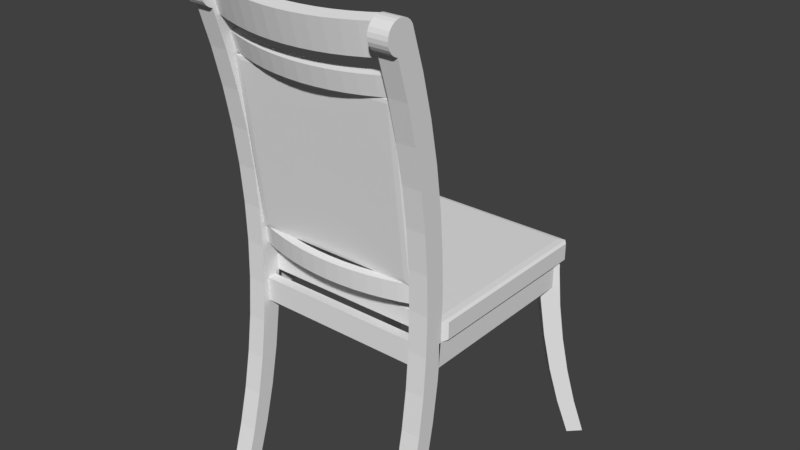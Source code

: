 # Source: chair_chair_03.blend  (saved by Blender 2.79.0; exported with 4.5.12 LTS)
import bpy
from mathutils import Matrix  # noqa: F401  (used for matrix-valued properties, if any)

bpy.ops.wm.read_factory_settings(use_empty=True)
scene = bpy.context.scene
scene.name = 'Scene'

# ---- collections
col_collection_1 = bpy.data.collections.new('Collection 1'); scene.collection.children.link(col_collection_1)

# ---- world
world_world = bpy.data.worlds.new('World'); scene.world = world_world
world_world.color = (0.05088, 0.05088, 0.05088)
world_world.use_sun_shadow = False
world_world.sun_shadow_jitter_overblur = 0.0
world_world.cycles.sampling_method = 'MANUAL'

# ---- meshes
me_chair_03 = bpy.data.meshes.new('chair_03')
me_chair_03.from_pydata([(0.1488, 0.1822, -0.07575), (-0.1488, 0.1669, -0.07575), (0.1488, 0.1669, -0.07575), (-0.1488, 0.1822, -0.07575), (-0.1488, 0.1822, -0.1139), (0.1488, 0.1822, -0.1139), (0.1488, 0.1669, -0.1139), (-0.1488, 0.1669, -0.1139), (0.1488, 0.1822, -0.07575), (0.1488, 0.1669, -0.07575), (-0.1488, 0.1822, -0.07575), (0.1488, 0.1822, -0.1139), (-0.1488, 0.1822, -0.1139), (0.1488, 0.1669, -0.1139), (-0.1488, 0.1669, -0.07575), (-0.1488, 0.1669, -0.1139), (-0.1753, 0.2111, -0.3888), (-0.1829, 0.1756, -0.3268), (-0.1969, 0.1895, -0.3888), (-0.1613, 0.1972, -0.3268), (-0.1935, 0.2293, -0.3888), (-0.1808, 0.2166, -0.3294), (-0.2151, 0.2077, -0.3888), (-0.2024, 0.195, -0.3294), (-0.1919, 0.1846, -0.269), (-0.1715, 0.1641, -0.2638), (-0.1499, 0.1857, -0.2638), (-0.1703, 0.2061, -0.269), (-0.1622, 0.198, -0.208), (-0.1838, 0.1764, -0.208), (-0.1625, 0.1552, -0.2), (-0.141, 0.1768, -0.2), (-0.1564, 0.1922, -0.1465), (-0.1779, 0.1706, -0.1465), (-0.1561, 0.1488, -0.1356), (-0.1346, 0.1704, -0.1356), (-0.1528, 0.1886, -0.08458), (-0.1744, 0.1671, -0.08458), (-0.1526, 0.1452, -0.07575), (-0.131, 0.1668, -0.07575), (-0.1527, 0.1885, -0.07575), (-0.1743, 0.1669, -0.07575), (-0.1622, 0.198, -0.208), (-0.1564, 0.1922, -0.1465), (-0.1703, 0.2061, -0.269), (-0.1808, 0.2166, -0.3294), (-0.1935, 0.2293, -0.3888), (-0.1753, 0.2111, -0.3888), (-0.2151, 0.2077, -0.3888), (-0.2024, 0.195, -0.3294), (-0.1969, 0.1895, -0.3888), (-0.1829, 0.1756, -0.3268), (-0.1715, 0.1641, -0.2638), (-0.1625, 0.1552, -0.2), (-0.1561, 0.1488, -0.1356), (-0.1526, 0.1452, -0.07575), (-0.1743, 0.1669, -0.07575), (-0.1744, 0.1671, -0.08458), (-0.1779, 0.1706, -0.1465), (-0.1838, 0.1764, -0.208), (-0.1919, 0.1846, -0.269), (-0.1527, 0.1885, -0.07575), (-0.1528, 0.1886, -0.08458), (-0.131, 0.1668, -0.07575), (-0.1346, 0.1704, -0.1356), (-0.141, 0.1768, -0.2), (-0.1499, 0.1857, -0.2638), (-0.1613, 0.1972, -0.3268), (-0.1679, 0.1662, -0.114), (-0.1526, 0.1662, -0.07575), (-0.1526, 0.1662, -0.114), (-0.1679, 0.1662, -0.07575), (-0.1679, -0.12, -0.07575), (-0.1679, -0.12, -0.114), (-0.1526, -0.12, -0.114), (-0.1526, -0.12, -0.07575), (-0.1526, -0.12, -0.07575), (-0.1526, 0.1662, -0.07575), (-0.1679, -0.12, -0.07575), (-0.1679, -0.12, -0.114), (-0.1526, -0.12, -0.114), (-0.1526, 0.1662, -0.114), (-0.1679, 0.1662, -0.07575), (-0.1679, 0.1662, -0.114), (0.1679, -0.2154, 0.3821), (0.1374, -0.2191, 0.3774), (0.1679, -0.2191, 0.3774), (0.1374, -0.2154, 0.3821), (0.1679, -0.2107, 0.3857), (0.1374, -0.2107, 0.3857), (0.1679, -0.2051, 0.388), (0.1374, -0.2051, 0.388), (0.1679, -0.1992, 0.3888), (0.1374, -0.1992, 0.3888), (0.1679, -0.1933, 0.388), (0.1374, -0.1933, 0.388), (0.1679, -0.1878, 0.3857), (0.1374, -0.1878, 0.3857), (0.1679, -0.183, 0.3821), (0.1374, -0.183, 0.3821), (0.1374, -0.1794, 0.3774), (0.1679, -0.1794, 0.3774), (0.1679, -0.2213, 0.3718), (0.1679, -0.2221, 0.3659), (0.1679, -0.2213, 0.36), (0.1679, -0.2191, 0.3545), (0.1679, -0.2154, 0.3497), (0.1679, -0.2107, 0.3461), (0.1679, -0.2051, 0.3438), (0.1679, -0.1597, 0.3154), (0.1679, -0.1872, 0.2844), (0.1679, -0.1435, 0.2524), (0.1679, -0.1724, 0.224), (0.1679, -0.1309, 0.1885), (0.1679, -0.1609, 0.163), (0.1679, -0.1218, 0.1241), (0.1679, -0.1526, 0.1015), (0.1679, -0.1164, 0.0593), (0.1679, -0.1477, 0.03957), (0.1679, -0.1145, -0.00572), (0.1679, -0.146, -0.0225), (0.1679, -0.1164, -0.07075), (0.1679, -0.1477, -0.08458), (0.1679, -0.1218, -0.1356), (0.1679, -0.1526, -0.1465), (0.1679, -0.1309, -0.2), (0.1679, -0.1609, -0.208), (0.1679, -0.1435, -0.2638), (0.1679, -0.1724, -0.269), (0.1679, -0.1597, -0.3268), (0.1679, -0.1872, -0.3294), (0.1679, -0.2051, -0.3888), (0.1679, -0.1794, -0.3888), (0.1374, -0.2051, -0.3888), (0.1374, -0.1794, -0.3888), (0.1374, -0.1597, -0.3268), (0.1374, -0.1872, -0.3294), (0.1374, -0.1724, -0.269), (0.1374, -0.1609, -0.208), (0.1374, -0.1526, -0.1465), (0.1374, -0.1477, -0.08458), (0.1374, -0.146, -0.0225), (0.1374, -0.1477, 0.03957), (0.1374, -0.1526, 0.1015), (0.1374, -0.1609, 0.163), (0.1374, -0.1724, 0.224), (0.1374, -0.1872, 0.2844), (0.1374, -0.2051, 0.3438), (0.1374, -0.2107, 0.3461), (0.1374, -0.2154, 0.3497), (0.1374, -0.2191, 0.3545), (0.1374, -0.2213, 0.36), (0.1374, -0.2221, 0.3659), (0.1374, -0.2213, 0.3718), (0.1374, -0.1597, 0.3154), (0.1374, -0.1435, 0.2524), (0.1374, -0.1309, 0.1885), (0.1374, -0.1218, 0.1241), (0.1374, -0.1164, 0.0593), (0.1374, -0.1145, -0.00572), (0.1374, -0.1164, -0.07075), (0.1374, -0.1218, -0.1356), (0.1374, -0.1309, -0.2), (0.1374, -0.1435, -0.2638), (0.1374, -0.1609, -0.208), (0.1374, -0.1526, -0.1465), (0.1374, -0.1724, -0.269), (0.1374, -0.1872, -0.3294), (0.1374, -0.2051, -0.3888), (0.1374, -0.1794, -0.3888), (0.1679, -0.2051, -0.3888), (0.1679, -0.1872, -0.3294), (0.1679, -0.1794, -0.3888), (0.1679, -0.1597, -0.3268), (0.1679, -0.1435, -0.2638), (0.1679, -0.1309, -0.2), (0.1679, -0.1218, -0.1356), (0.1679, -0.1164, -0.07075), (0.1679, -0.1145, -0.00572), (0.1679, -0.1164, 0.0593), (0.1679, -0.1218, 0.1241), (0.1679, -0.1309, 0.1885), (0.1679, -0.1435, 0.2524), (0.1679, -0.1597, 0.3154), (0.1679, -0.1794, 0.3774), (0.1374, -0.1794, 0.3774), (0.1374, -0.183, 0.3821), (0.1374, -0.1597, 0.3154), (0.1374, -0.1435, 0.2524), (0.1374, -0.1309, 0.1885), (0.1374, -0.1218, 0.1241), (0.1374, -0.1164, 0.0593), (0.1374, -0.1145, -0.00572), (0.1374, -0.1164, -0.07075), (0.1374, -0.1218, -0.1356), (0.1374, -0.1309, -0.2), (0.1374, -0.1435, -0.2638), (0.1374, -0.1597, -0.3268), (0.1374, -0.1878, 0.3857), (0.1374, -0.1933, 0.388), (0.1374, -0.1992, 0.3888), (0.1374, -0.2051, 0.388), (0.1374, -0.2107, 0.3857), (0.1374, -0.2154, 0.3821), (0.1374, -0.2191, 0.3774), (0.1374, -0.2213, 0.3718), (0.1374, -0.2221, 0.3659), (0.1374, -0.2213, 0.36), (0.1374, -0.2191, 0.3545), (0.1374, -0.2154, 0.3497), (0.1374, -0.2107, 0.3461), (0.1374, -0.2051, 0.3438), (0.1374, -0.1872, 0.2844), (0.1374, -0.1724, 0.224), (0.1374, -0.1609, 0.163), (0.1374, -0.1526, 0.1015), (0.1374, -0.1477, 0.03957), (0.1374, -0.146, -0.0225), (0.1374, -0.1477, -0.08458), (0.1679, -0.2051, 0.3438), (0.1679, -0.2107, 0.3461), (0.1679, -0.2154, 0.3497), (0.1679, -0.2191, 0.3545), (0.1679, -0.2213, 0.36), (0.1679, -0.2221, 0.3659), (0.1679, -0.2213, 0.3718), (0.1679, -0.2191, 0.3774), (0.1679, -0.2154, 0.3821), (0.1679, -0.2107, 0.3857), (0.1679, -0.2051, 0.388), (0.1679, -0.1992, 0.3888), (0.1679, -0.1933, 0.388), (0.1679, -0.1878, 0.3857), (0.1679, -0.183, 0.3821), (0.1679, -0.1872, 0.2844), (0.1679, -0.1724, 0.224), (0.1679, -0.1609, 0.163), (0.1679, -0.1526, 0.1015), (0.1679, -0.1477, 0.03957), (0.1679, -0.146, -0.0225), (0.1679, -0.1477, -0.08458), (0.1679, -0.1526, -0.1465), (0.1679, -0.1609, -0.208), (0.1679, -0.1724, -0.269), (-0.1374, -0.2154, 0.3821), (-0.1679, -0.2191, 0.3774), (-0.1374, -0.2191, 0.3774), (-0.1679, -0.2154, 0.3821), (-0.1374, -0.2107, 0.3857), (-0.1679, -0.2107, 0.3857), (-0.1374, -0.2051, 0.388), (-0.1679, -0.2051, 0.388), (-0.1374, -0.1992, 0.3888), (-0.1679, -0.1992, 0.3888), (-0.1374, -0.1933, 0.388), (-0.1679, -0.1933, 0.388), (-0.1374, -0.1878, 0.3857), (-0.1679, -0.1878, 0.3857), (-0.1374, -0.183, 0.3821), (-0.1679, -0.183, 0.3821), (-0.1679, -0.1794, 0.3774), (-0.1374, -0.1794, 0.3774), (-0.1374, -0.2213, 0.3718), (-0.1374, -0.2221, 0.3659), (-0.1374, -0.2213, 0.36), (-0.1374, -0.2191, 0.3545), (-0.1374, -0.2154, 0.3497), (-0.1374, -0.2107, 0.3461), (-0.1374, -0.2051, 0.3438), (-0.1374, -0.1597, 0.3154), (-0.1374, -0.1872, 0.2844), (-0.1374, -0.1435, 0.2524), (-0.1374, -0.1724, 0.224), (-0.1374, -0.1309, 0.1885), (-0.1374, -0.1609, 0.163), (-0.1374, -0.1218, 0.1241), (-0.1374, -0.1526, 0.1015), (-0.1374, -0.1164, 0.0593), (-0.1374, -0.1477, 0.03957), (-0.1374, -0.1145, -0.00572), (-0.1374, -0.146, -0.0225), (-0.1374, -0.1164, -0.07075), (-0.1374, -0.1477, -0.08458), (-0.1374, -0.1218, -0.1356), (-0.1374, -0.1526, -0.1465), (-0.1374, -0.1309, -0.2), (-0.1374, -0.1609, -0.208), (-0.1374, -0.1435, -0.2638), (-0.1374, -0.1724, -0.269), (-0.1374, -0.1597, -0.3268), (-0.1374, -0.1872, -0.3294), (-0.1374, -0.2051, -0.3888), (-0.1374, -0.1794, -0.3888), (-0.1679, -0.2051, -0.3888), (-0.1679, -0.1794, -0.3888), (-0.1679, -0.1597, -0.3268), (-0.1679, -0.1872, -0.3294), (-0.1679, -0.1724, -0.269), (-0.1679, -0.1609, -0.208), (-0.1679, -0.1526, -0.1465), (-0.1679, -0.1477, -0.08458), (-0.1679, -0.146, -0.0225), (-0.1679, -0.1477, 0.03957), (-0.1679, -0.1526, 0.1015), (-0.1679, -0.1609, 0.163), (-0.1679, -0.1724, 0.224), (-0.1679, -0.1872, 0.2844), (-0.1679, -0.2051, 0.3438), (-0.1679, -0.2107, 0.3461), (-0.1679, -0.2154, 0.3497), (-0.1679, -0.2191, 0.3545), (-0.1679, -0.2213, 0.36), (-0.1679, -0.2221, 0.3659), (-0.1679, -0.2213, 0.3718), (-0.1679, -0.1597, 0.3154), (-0.1679, -0.1435, 0.2524), (-0.1679, -0.1309, 0.1885), (-0.1679, -0.1218, 0.1241), (-0.1679, -0.1164, 0.0593), (-0.1679, -0.1145, -0.00572), (-0.1679, -0.1164, -0.07075), (-0.1679, -0.1218, -0.1356), (-0.1679, -0.1309, -0.2), (-0.1679, -0.1435, -0.2638), (-0.1679, -0.1609, -0.208), (-0.1679, -0.1526, -0.1465), (-0.1679, -0.1724, -0.269), (-0.1679, -0.1872, -0.3294), (-0.1679, -0.2051, -0.3888), (-0.1679, -0.1794, -0.3888), (-0.1374, -0.2051, -0.3888), (-0.1374, -0.1872, -0.3294), (-0.1374, -0.1794, -0.3888), (-0.1374, -0.1597, -0.3268), (-0.1374, -0.1435, -0.2638), (-0.1374, -0.1309, -0.2), (-0.1374, -0.1218, -0.1356), (-0.1374, -0.1164, -0.07075), (-0.1374, -0.1145, -0.00572), (-0.1374, -0.1164, 0.0593), (-0.1374, -0.1218, 0.1241), (-0.1374, -0.1309, 0.1885), (-0.1374, -0.1435, 0.2524), (-0.1374, -0.1597, 0.3154), (-0.1374, -0.1794, 0.3774), (-0.1679, -0.1794, 0.3774), (-0.1679, -0.183, 0.3821), (-0.1679, -0.1597, 0.3154), (-0.1679, -0.1435, 0.2524), (-0.1679, -0.1309, 0.1885), (-0.1679, -0.1218, 0.1241), (-0.1679, -0.1164, 0.0593), (-0.1679, -0.1145, -0.00572), (-0.1679, -0.1164, -0.07075), (-0.1679, -0.1218, -0.1356), (-0.1679, -0.1309, -0.2), (-0.1679, -0.1435, -0.2638), (-0.1679, -0.1597, -0.3268), (-0.1679, -0.1878, 0.3857), (-0.1679, -0.1933, 0.388), (-0.1679, -0.1992, 0.3888), (-0.1679, -0.2051, 0.388), (-0.1679, -0.2107, 0.3857), (-0.1679, -0.2154, 0.3821), (-0.1679, -0.2191, 0.3774), (-0.1679, -0.2213, 0.3718), (-0.1679, -0.2221, 0.3659), (-0.1679, -0.2213, 0.36), (-0.1679, -0.2191, 0.3545), (-0.1679, -0.2154, 0.3497), (-0.1679, -0.2107, 0.3461), (-0.1679, -0.2051, 0.3438), (-0.1679, -0.1872, 0.2844), (-0.1679, -0.1724, 0.224), (-0.1679, -0.1609, 0.163), (-0.1679, -0.1526, 0.1015), (-0.1679, -0.1477, 0.03957), (-0.1679, -0.146, -0.0225), (-0.1679, -0.1477, -0.08458), (-0.1374, -0.2051, 0.3438), (-0.1374, -0.2107, 0.3461), (-0.1374, -0.2154, 0.3497), (-0.1374, -0.2191, 0.3545), (-0.1374, -0.2213, 0.36), (-0.1374, -0.2221, 0.3659), (-0.1374, -0.2213, 0.3718), (-0.1374, -0.2191, 0.3774), (-0.1374, -0.2154, 0.3821), (-0.1374, -0.2107, 0.3857), (-0.1374, -0.2051, 0.388), (-0.1374, -0.1992, 0.3888), (-0.1374, -0.1933, 0.388), (-0.1374, -0.1878, 0.3857), (-0.1374, -0.183, 0.3821), (-0.1374, -0.1872, 0.2844), (-0.1374, -0.1724, 0.224), (-0.1374, -0.1609, 0.163), (-0.1374, -0.1526, 0.1015), (-0.1374, -0.1477, 0.03957), (-0.1374, -0.146, -0.0225), (-0.1374, -0.1477, -0.08458), (-0.1374, -0.1526, -0.1465), (-0.1374, -0.1609, -0.208), (-0.1374, -0.1724, -0.269), (-0.0233, -0.144, -0.02052), (0.0, -0.1469, 0.00987), (0.0, -0.1446, -0.02057), (-0.0233, -0.1463, 0.00992), (-0.04654, -0.1421, -0.02038), (-0.04654, -0.1444, 0.01006), (-0.06963, -0.1389, -0.02014), (-0.06963, -0.1412, 0.0103), (-0.09251, -0.1344, -0.0198), (-0.09251, -0.1367, 0.01064), (-0.1151, -0.1287, -0.01937), (-0.1151, -0.131, 0.01106), (-0.1374, -0.1218, -0.01885), (-0.1374, -0.1241, 0.01159), (-0.1374, -0.1347, -0.01982), (-0.1374, -0.1369, 0.01062), (-0.1151, -0.1416, -0.02034), (-0.1151, -0.1439, 0.0101), (-0.09251, -0.1473, -0.02077), (-0.09251, -0.1496, 0.00967), (-0.06963, -0.1517, -0.0211), (-0.06963, -0.154, 0.00934), (-0.04654, -0.1549, -0.02134), (-0.04654, -0.1572, 0.0091), (-0.0233, -0.1568, -0.02149), (-0.0233, -0.1591, 0.00895), (0.0, -0.1575, -0.02154), (0.0, -0.1598, 0.0089), (0.0233, -0.1568, -0.02149), (0.0233, -0.1591, 0.00895), (0.04654, -0.1549, -0.02134), (0.04654, -0.1572, 0.0091), (0.06963, -0.1517, -0.0211), (0.06963, -0.154, 0.00934), (0.09251, -0.1473, -0.02077), (0.09251, -0.1496, 0.00967), (0.1151, -0.1416, -0.02034), (0.1151, -0.1439, 0.0101), (0.1374, -0.1347, -0.01982), (0.1374, -0.1369, 0.01062), (0.1374, -0.1241, 0.01159), (0.1374, -0.1218, -0.01885), (0.1151, -0.1287, -0.01937), (0.09251, -0.1344, -0.0198), (0.06963, -0.1389, -0.02014), (0.04654, -0.1421, -0.02038), (0.0233, -0.144, -0.02052), (0.0233, -0.1463, 0.00992), (0.04654, -0.1444, 0.01006), (0.06963, -0.1412, 0.0103), (0.09251, -0.1367, 0.01064), (0.1151, -0.131, 0.01106), (0.0, -0.1446, -0.02057), (-0.0233, -0.144, -0.02052), (0.0233, -0.144, -0.02052), (0.04654, -0.1421, -0.02038), (0.06963, -0.1389, -0.02014), (0.09251, -0.1344, -0.0198), (0.1151, -0.1287, -0.01937), (0.1374, -0.1218, -0.01885), (0.1374, -0.1347, -0.01982), (0.1374, -0.1241, 0.01159), (0.1374, -0.1369, 0.01062), (0.1151, -0.131, 0.01106), (0.09251, -0.1367, 0.01064), (0.06963, -0.1412, 0.0103), (0.04654, -0.1444, 0.01006), (0.0233, -0.1463, 0.00992), (0.0, -0.1469, 0.00987), (-0.0233, -0.1463, 0.00992), (-0.04654, -0.1444, 0.01006), (-0.06963, -0.1412, 0.0103), (-0.09251, -0.1367, 0.01064), (-0.1151, -0.131, 0.01106), (-0.1374, -0.1241, 0.01159), (-0.1374, -0.1369, 0.01062), (-0.1374, -0.1218, -0.01885), (-0.1374, -0.1347, -0.01982), (-0.1151, -0.1287, -0.01937), (-0.09251, -0.1344, -0.0198), (-0.06963, -0.1389, -0.02014), (-0.04654, -0.1421, -0.02038), (-0.1151, -0.1416, -0.02034), (-0.09251, -0.1473, -0.02077), (-0.06963, -0.1517, -0.0211), (-0.04654, -0.1549, -0.02134), (-0.0233, -0.1568, -0.02149), (0.0, -0.1575, -0.02154), (0.0233, -0.1568, -0.02149), (0.04654, -0.1549, -0.02134), (0.06963, -0.1517, -0.0211), (0.09251, -0.1473, -0.02077), (0.1151, -0.1416, -0.02034), (0.1151, -0.1439, 0.0101), (0.09251, -0.1496, 0.00967), (0.06963, -0.154, 0.00934), (0.04654, -0.1572, 0.0091), (0.0233, -0.1591, 0.00895), (0.0, -0.1598, 0.0089), (-0.0233, -0.1591, 0.00895), (-0.04654, -0.1572, 0.0091), (-0.06963, -0.154, 0.00934), (-0.09251, -0.1496, 0.00967), (-0.1151, -0.1439, 0.0101), (-0.0233, -0.1793, 0.2763), (0.0, -0.1878, 0.3057), (0.0, -0.1799, 0.2762), (-0.0233, -0.1872, 0.3058), (-0.04654, -0.1774, 0.2768), (-0.04654, -0.1853, 0.3063), (-0.06963, -0.1743, 0.2777), (-0.06963, -0.1822, 0.3072), (-0.09251, -0.17, 0.2788), (-0.09251, -0.1779, 0.3083), (-0.1151, -0.1645, 0.2803), (-0.1151, -0.1724, 0.3098), (-0.1374, -0.1578, 0.2821), (-0.1374, -0.1657, 0.3116), (-0.1374, -0.1702, 0.2788), (-0.1374, -0.1781, 0.3083), (-0.1151, -0.1769, 0.277), (-0.1151, -0.1849, 0.3065), (-0.09251, -0.1825, 0.2755), (-0.09251, -0.1904, 0.305), (-0.06963, -0.1868, 0.2743), (-0.06963, -0.1947, 0.3038), (-0.04654, -0.1899, 0.2735), (-0.04654, -0.1978, 0.303), (-0.0233, -0.1917, 0.273), (-0.0233, -0.1996, 0.3025), (0.0, -0.1924, 0.2728), (0.0, -0.2002, 0.3023), (0.0233, -0.1917, 0.273), (0.0233, -0.1996, 0.3025), (0.04654, -0.1899, 0.2735), (0.04654, -0.1978, 0.303), (0.06963, -0.1868, 0.2743), (0.06963, -0.1947, 0.3038), (0.09251, -0.1825, 0.2755), (0.09251, -0.1904, 0.305), (0.1151, -0.1769, 0.277), (0.1151, -0.1849, 0.3065), (0.1374, -0.1702, 0.2788), (0.1374, -0.1781, 0.3083), (0.1374, -0.1657, 0.3116), (0.1374, -0.1578, 0.2821), (0.1151, -0.1645, 0.2803), (0.09251, -0.17, 0.2788), (0.06963, -0.1743, 0.2777), (0.04654, -0.1774, 0.2768), (0.0233, -0.1793, 0.2763), (0.0233, -0.1872, 0.3058), (0.04654, -0.1853, 0.3063), (0.06963, -0.1822, 0.3072), (0.09251, -0.1779, 0.3083), (0.1151, -0.1724, 0.3098), (0.0, -0.1799, 0.2762), (-0.0233, -0.1793, 0.2763), (0.0233, -0.1793, 0.2763), (0.04654, -0.1774, 0.2768), (0.06963, -0.1743, 0.2777), (0.09251, -0.17, 0.2788), (0.1151, -0.1645, 0.2803), (0.1374, -0.1578, 0.2821), (0.1374, -0.1702, 0.2788), (0.1374, -0.1657, 0.3116), (0.1374, -0.1781, 0.3083), (0.1151, -0.1724, 0.3098), (0.09251, -0.1779, 0.3083), (0.06963, -0.1822, 0.3072), (0.04654, -0.1853, 0.3063), (0.0233, -0.1872, 0.3058), (0.0, -0.1878, 0.3057), (-0.0233, -0.1872, 0.3058), (-0.04654, -0.1853, 0.3063), (-0.06963, -0.1822, 0.3072), (-0.09251, -0.1779, 0.3083), (-0.1151, -0.1724, 0.3098), (-0.1374, -0.1657, 0.3116), (-0.1374, -0.1781, 0.3083), (-0.1374, -0.1578, 0.2821), (-0.1374, -0.1702, 0.2788), (-0.1151, -0.1645, 0.2803), (-0.09251, -0.17, 0.2788), (-0.06963, -0.1743, 0.2777), (-0.04654, -0.1774, 0.2768), (-0.1151, -0.1769, 0.277), (-0.09251, -0.1825, 0.2755), (-0.06963, -0.1868, 0.2743), (-0.04654, -0.1899, 0.2735), (-0.0233, -0.1917, 0.273), (0.0, -0.1924, 0.2728), (0.0233, -0.1917, 0.273), (0.04654, -0.1899, 0.2735), (0.06963, -0.1868, 0.2743), (0.09251, -0.1825, 0.2755), (0.1151, -0.1769, 0.277), (0.1151, -0.1849, 0.3065), (0.09251, -0.1904, 0.305), (0.06963, -0.1947, 0.3038), (0.04654, -0.1978, 0.303), (0.0233, -0.1996, 0.3025), (0.0, -0.2002, 0.3023), (-0.0233, -0.1996, 0.3025), (-0.04654, -0.1978, 0.303), (-0.06963, -0.1947, 0.3038), (-0.09251, -0.1904, 0.305), (-0.1151, -0.1849, 0.3065), (0.1969, 0.1895, -0.3888), (0.1613, 0.1972, -0.3268), (0.1753, 0.2111, -0.3888), (0.1829, 0.1756, -0.3268), (0.2151, 0.2077, -0.3888), (0.2024, 0.195, -0.3294), (0.1935, 0.2293, -0.3888), (0.1808, 0.2166, -0.3294), (0.1703, 0.2061, -0.269), (0.1499, 0.1857, -0.2638), (0.1715, 0.1641, -0.2638), (0.1919, 0.1846, -0.269), (0.1838, 0.1764, -0.208), (0.1622, 0.198, -0.208), (0.141, 0.1768, -0.2), (0.1625, 0.1552, -0.2), (0.1779, 0.1706, -0.1465), (0.1564, 0.1922, -0.1465), (0.1346, 0.1704, -0.1356), (0.1561, 0.1488, -0.1356), (0.1744, 0.1671, -0.08458), (0.1528, 0.1886, -0.08458), (0.131, 0.1668, -0.07575), (0.1526, 0.1452, -0.07575), (0.1743, 0.1669, -0.07575), (0.1527, 0.1885, -0.07575), (0.1838, 0.1764, -0.208), (0.1779, 0.1706, -0.1465), (0.1919, 0.1846, -0.269), (0.2024, 0.195, -0.3294), (0.2151, 0.2077, -0.3888), (0.1969, 0.1895, -0.3888), (0.1935, 0.2293, -0.3888), (0.1808, 0.2166, -0.3294), (0.1753, 0.2111, -0.3888), (0.1613, 0.1972, -0.3268), (0.1499, 0.1857, -0.2638), (0.141, 0.1768, -0.2), (0.1346, 0.1704, -0.1356), (0.131, 0.1668, -0.07575), (0.1527, 0.1885, -0.07575), (0.1528, 0.1886, -0.08458), (0.1564, 0.1922, -0.1465), (0.1622, 0.198, -0.208), (0.1703, 0.2061, -0.269), (0.1743, 0.1669, -0.07575), (0.1744, 0.1671, -0.08458), (0.1526, 0.1452, -0.07575), (0.1561, 0.1488, -0.1356), (0.1625, 0.1552, -0.2), (0.1715, 0.1641, -0.2638), (0.1829, 0.1756, -0.3268), (0.1526, 0.1662, -0.114), (0.1679, 0.1662, -0.07575), (0.1679, 0.1662, -0.114), (0.1526, 0.1662, -0.07575), (0.1526, -0.12, -0.07575), (0.1526, -0.12, -0.114), (0.1679, -0.12, -0.114), (0.1679, -0.12, -0.07575), (0.1679, -0.12, -0.07575), (0.1679, 0.1662, -0.07575), (0.1526, -0.12, -0.07575), (0.1526, -0.12, -0.114), (0.1679, -0.12, -0.114), (0.1679, 0.1662, -0.114), (0.1526, 0.1662, -0.07575), (0.1526, 0.1662, -0.114), (0.1464, -0.1236, -0.07737), (-0.1513, -0.1389, -0.07737), (0.1464, -0.1389, -0.07737), (-0.1513, -0.1236, -0.07737), (-0.1513, -0.1236, -0.1155), (0.1464, -0.1236, -0.1155), (0.1464, -0.1389, -0.1155), (-0.1513, -0.1389, -0.1155), (0.1464, -0.1236, -0.07737), (0.1464, -0.1389, -0.07737), (-0.1513, -0.1236, -0.07737), (0.1464, -0.1236, -0.1155), (-0.1513, -0.1236, -0.1155), (0.1464, -0.1389, -0.1155), (-0.1513, -0.1389, -0.07737), (-0.1513, -0.1389, -0.1155), (0.1374, -0.2072, 0.3805), (0.0, -0.2102, 0.3797), (0.1151, -0.2139, 0.3787), (0.0233, -0.2095, 0.3799), (0.04654, -0.2077, 0.3804), (0.06963, -0.2046, 0.3812), (0.09251, -0.2003, 0.3824), (0.1151, -0.1947, 0.3839), (0.1374, -0.188, 0.3857), (0.1374, -0.1947, 0.3341), (0.1374, -0.1756, 0.3392), (0.1151, -0.1823, 0.3374), (0.09251, -0.1878, 0.3359), (0.06963, -0.1921, 0.3348), (0.04654, -0.1952, 0.3339), (0.0233, -0.1971, 0.3334), (0.0, -0.1977, 0.3333), (0.1151, -0.2015, 0.3323), (0.09251, -0.207, 0.3308), (0.09251, -0.2194, 0.3773), (-0.1151, -0.2139, 0.3787), (-0.09251, -0.2194, 0.3773), (-0.06963, -0.2237, 0.3761), (0.06963, -0.2237, 0.3761), (-0.04654, -0.2268, 0.3753), (0.04654, -0.2268, 0.3753), (-0.0233, -0.2287, 0.3748), (0.0233, -0.2287, 0.3748), (0.0, -0.2293, 0.3746), (0.0, -0.2168, 0.3281), (-0.0233, -0.2162, 0.3283), (-0.04654, -0.2144, 0.3288), (-0.06963, -0.2113, 0.3296), (-0.09251, -0.207, 0.3308), (-0.1151, -0.2015, 0.3323), (-0.1374, -0.2072, 0.3805), (-0.1374, -0.1947, 0.3341), (-0.1374, -0.1756, 0.3392), (-0.1374, -0.188, 0.3857), (-0.1151, -0.1947, 0.3839), (-0.09251, -0.2003, 0.3824), (-0.06963, -0.2046, 0.3812), (-0.04654, -0.2077, 0.3804), (-0.0233, -0.2095, 0.3799), (-0.0233, -0.1971, 0.3334), (0.06963, -0.2113, 0.3296), (0.04654, -0.2144, 0.3288), (0.0233, -0.2162, 0.3283), (-0.04654, -0.1952, 0.3339), (-0.06963, -0.1921, 0.3348), (-0.09251, -0.1878, 0.3359), (-0.1151, -0.1823, 0.3374), (-0.1151, -0.2015, 0.3323), (-0.1374, -0.1947, 0.3341), (-0.09251, -0.207, 0.3308), (-0.06963, -0.2113, 0.3296), (-0.04654, -0.2144, 0.3288), (-0.0233, -0.2162, 0.3283), (0.0, -0.2168, 0.3281), (0.0233, -0.2162, 0.3283), (0.04654, -0.2144, 0.3288), (0.06963, -0.2113, 0.3296), (0.09251, -0.207, 0.3308), (0.1151, -0.2015, 0.3323), (0.1374, -0.1947, 0.3341), (0.1374, -0.2072, 0.3805), (0.1151, -0.2139, 0.3787), (0.1374, -0.188, 0.3857), (0.1151, -0.1947, 0.3839), (0.1374, -0.1756, 0.3392), (0.1151, -0.1823, 0.3374), (0.09251, -0.1878, 0.3359), (0.06963, -0.1921, 0.3348), (0.04654, -0.1952, 0.3339), (0.0233, -0.1971, 0.3334), (0.0, -0.1977, 0.3333), (-0.0233, -0.1971, 0.3334), (-0.04654, -0.1952, 0.3339), (-0.06963, -0.1921, 0.3348), (-0.09251, -0.1878, 0.3359), (-0.1151, -0.1823, 0.3374), (-0.1374, -0.1756, 0.3392), (-0.1374, -0.188, 0.3857), (-0.1374, -0.2072, 0.3805), (-0.1151, -0.2139, 0.3787), (-0.09251, -0.2194, 0.3773), (-0.06963, -0.2237, 0.3761), (-0.04654, -0.2268, 0.3753), (-0.0233, -0.2287, 0.3748), (0.0, -0.2293, 0.3746), (0.0233, -0.2287, 0.3748), (0.04654, -0.2268, 0.3753), (0.06963, -0.2237, 0.3761), (0.09251, -0.2194, 0.3773), (-0.1151, -0.1947, 0.3839), (-0.09251, -0.2003, 0.3824), (-0.06963, -0.2046, 0.3812), (-0.04654, -0.2077, 0.3804), (-0.0233, -0.2095, 0.3799), (0.0, -0.2102, 0.3797), (0.0233, -0.2095, 0.3799), (0.04654, -0.2077, 0.3804), (0.06963, -0.2046, 0.3812), (0.09251, -0.2003, 0.3824), (-0.1743, -0.108, -0.07236), (-0.1694, 0.1857, -0.07465), (-0.1694, -0.1138, -0.07465), (-0.1743, 0.1799, -0.07236), (-0.1743, -0.108, -0.04524), (-0.1743, 0.1799, -0.04524), (-0.1694, -0.1138, -0.04295), (-0.1694, 0.1857, -0.04295), (-0.1591, -0.108, -0.04185), (-0.1684, -0.1141, -0.04285), (-0.1694, -0.1138, -0.04524), (-0.1591, -0.1166, -0.04524), (-0.1591, -0.1166, -0.07236), (-0.1694, -0.1138, -0.07236), (-0.1684, -0.1141, -0.07475), (-0.1591, -0.1141, -0.07475), (-0.1591, -0.108, -0.07575), (0.0, -0.1141, -0.07475), (0.0, -0.108, -0.07575), (0.0, 0.1799, -0.07575), (-0.1591, 0.1799, -0.07575), (-0.1684, 0.186, -0.07475), (-0.1694, 0.1857, -0.07236), (-0.1591, 0.1885, -0.07236), (-0.1694, 0.1857, -0.04524), (-0.1591, 0.1885, -0.04524), (-0.1684, 0.186, -0.04285), (-0.1591, 0.1799, -0.04185), (0.0, -0.108, -0.04185), (0.0, 0.1799, -0.04185), (0.0, 0.186, -0.04285), (-0.1591, 0.186, -0.04285), (0.0, 0.1885, -0.04524), (0.0, 0.1885, -0.07236), (-0.1591, 0.186, -0.07475), (0.0, 0.186, -0.07475), (0.0, -0.1141, -0.04285), (-0.1591, -0.1141, -0.04285), (0.0, -0.1166, -0.04524), (0.0, -0.1166, -0.07236), (0.1694, -0.1138, -0.07465), (0.1694, 0.1857, -0.07465), (0.1743, -0.108, -0.07236), (0.1591, -0.108, -0.07575), (0.1684, -0.1141, -0.07475), (0.1591, -0.1141, -0.07475), (0.1591, -0.1166, -0.07236), (0.0, -0.1166, -0.07236), (0.1591, -0.1166, -0.04524), (0.1694, -0.1138, -0.04524), (0.1694, -0.1138, -0.07236), (0.1743, -0.108, -0.04524), (0.1743, 0.1799, -0.07236), (0.1694, 0.1857, -0.07236), (0.1684, 0.186, -0.07475), (0.1591, 0.1799, -0.07575), (0.0, 0.1799, -0.07575), (0.0, -0.108, -0.07575), (0.0, -0.1141, -0.07475), (0.0, 0.186, -0.07475), (0.1591, 0.186, -0.07475), (0.1591, 0.1885, -0.07236), (0.0, 0.1885, -0.07236), (0.1591, 0.1885, -0.04524), (0.0, 0.1885, -0.04524), (0.0, 0.186, -0.04285), (0.1591, 0.186, -0.04285), (0.1684, 0.186, -0.04285), (0.1591, 0.1799, -0.04185), (0.0, 0.1799, -0.04185), (0.0, -0.108, -0.04185), (0.1591, -0.108, -0.04185), (0.1694, 0.1857, -0.04295), (0.1694, -0.1138, -0.04295), (0.1684, -0.1141, -0.04285), (0.1591, -0.1141, -0.04285), (0.0, -0.1166, -0.04524), (0.0, -0.1141, -0.04285), (0.1743, 0.1799, -0.04524), (0.1694, 0.1857, -0.04524), (-0.1374, -0.1723, 0.2705), (-0.1335, -0.1412, 0.01141), (-0.1335, -0.1745, 0.2754), (-0.1374, -0.1402, 0.01675), (-0.1374, -0.1532, 0.2729), (-0.1374, -0.1211, 0.01916), (-0.1335, -0.1522, 0.2783), (-0.1335, -0.1188, 0.01424), (-0.1254, -0.1508, 0.2732), (-0.1327, -0.1521, 0.2785), (-0.1335, -0.1538, 0.2781), (-0.1254, -0.1541, 0.2805), (-0.1254, -0.1732, 0.2781), (-0.1335, -0.1729, 0.2756), (-0.1327, -0.1746, 0.2757), (-0.1254, -0.1746, 0.2757), (-0.1254, -0.1747, 0.2702), (0.0, -0.1746, 0.2757), (0.0, -0.1747, 0.2702), (0.0, -0.1426, 0.01644), (-0.1254, -0.1426, 0.01644), (-0.1327, -0.1412, 0.01117), (-0.1335, -0.1396, 0.01162), (-0.1254, -0.1393, 0.00917), (-0.1335, -0.1204, 0.01403), (-0.1254, -0.1201, 0.01159), (-0.1327, -0.1187, 0.01402), (-0.1254, -0.1187, 0.01946), (0.0, -0.1508, 0.2732), (0.0, -0.1187, 0.01946), (0.0, -0.1187, 0.01402), (-0.1254, -0.1187, 0.01402), (0.0, -0.1201, 0.01159), (0.0, -0.1393, 0.00917), (-0.1254, -0.1412, 0.01117), (0.0, -0.1412, 0.01117), (0.0, -0.1521, 0.2785), (-0.1254, -0.1521, 0.2785), (0.0, -0.1541, 0.2805), (0.0, -0.1732, 0.2781), (0.1335, -0.1745, 0.2754), (0.1335, -0.1412, 0.01141), (0.1374, -0.1723, 0.2705), (0.1254, -0.1747, 0.2702), (0.1327, -0.1746, 0.2757), (0.1254, -0.1746, 0.2757), (0.1254, -0.1732, 0.2781), (0.0, -0.1732, 0.2781), (0.1254, -0.1541, 0.2805), (0.1335, -0.1538, 0.2781), (0.1335, -0.1729, 0.2756), (0.1374, -0.1532, 0.2729), (0.1374, -0.1402, 0.01675), (0.1335, -0.1396, 0.01162), (0.1327, -0.1412, 0.01117), (0.1254, -0.1426, 0.01644), (0.0, -0.1426, 0.01644), (0.0, -0.1747, 0.2702), (0.0, -0.1746, 0.2757), (0.0, -0.1412, 0.01117), (0.1254, -0.1412, 0.01117), (0.1254, -0.1393, 0.00917), (0.0, -0.1393, 0.00917), (0.1254, -0.1201, 0.01159), (0.0, -0.1201, 0.01159), (0.0, -0.1187, 0.01402), (0.1254, -0.1187, 0.01402), (0.1327, -0.1187, 0.01402), (0.1254, -0.1187, 0.01946), (0.0, -0.1187, 0.01946), (0.0, -0.1508, 0.2732), (0.1254, -0.1508, 0.2732), (0.1335, -0.1188, 0.01424), (0.1335, -0.1522, 0.2783), (0.1327, -0.1521, 0.2785), (0.1254, -0.1521, 0.2785), (0.0, -0.1541, 0.2805), (0.0, -0.1521, 0.2785), (0.1374, -0.1211, 0.01916), (0.1335, -0.1204, 0.01403)], [], [(0, 1, 2), (1, 0, 3), (0, 4, 3), (4, 0, 5), (0, 6, 5), (6, 0, 2), (1, 6, 2), (6, 1, 7), (1, 4, 7), (4, 1, 3), (4, 6, 7), (6, 4, 5), (16, 17, 18), (17, 16, 19), (20, 19, 16), (19, 20, 21), (22, 21, 20), (21, 22, 23), (22, 17, 23), (17, 22, 18), (22, 16, 18), (16, 22, 20), (23, 17, 24), (24, 17, 25), (17, 26, 25), (26, 17, 19), (19, 27, 26), (19, 21, 27), (23, 27, 21), (27, 23, 24), (24, 28, 27), (28, 24, 29), (24, 25, 29), (29, 25, 30), (26, 30, 25), (30, 26, 31), (26, 28, 31), (26, 27, 28), (31, 28, 32), (29, 32, 28), (32, 29, 33), (29, 30, 33), (33, 30, 34), (31, 34, 30), (34, 31, 35), (31, 32, 35), (35, 32, 36), (33, 36, 32), (36, 33, 37), (33, 34, 37), (37, 34, 38), (34, 39, 38), (39, 34, 35), (35, 36, 39), (39, 36, 40), (36, 41, 40), (41, 36, 37), (37, 38, 41), (41, 39, 38), (39, 41, 40), (68, 69, 70), (69, 68, 71), (68, 72, 71), (72, 68, 73), (68, 74, 73), (74, 68, 70), (69, 74, 70), (74, 69, 75), (69, 72, 75), (72, 69, 71), (72, 74, 75), (74, 72, 73), (84, 85, 86), (85, 84, 87), (88, 87, 84), (87, 88, 89), (90, 89, 88), (89, 90, 91), (92, 91, 90), (91, 92, 93), (94, 93, 92), (93, 94, 95), (96, 95, 94), (95, 96, 97), (98, 97, 96), (97, 98, 99), (98, 100, 99), (100, 98, 101), (86, 101, 98), (102, 101, 86), (103, 101, 102), (104, 101, 103), (105, 101, 104), (106, 101, 105), (107, 101, 106), (108, 101, 107), (108, 109, 101), (110, 109, 108), (110, 111, 109), (112, 111, 110), (112, 113, 111), (114, 113, 112), (114, 115, 113), (116, 115, 114), (116, 117, 115), (118, 117, 116), (118, 119, 117), (120, 119, 118), (120, 121, 119), (122, 121, 120), (122, 123, 121), (124, 123, 122), (124, 125, 123), (126, 125, 124), (126, 127, 125), (128, 127, 126), (128, 129, 127), (130, 129, 128), (131, 129, 130), (129, 131, 132), (133, 132, 131), (132, 133, 134), (133, 135, 134), (135, 133, 136), (131, 136, 133), (136, 131, 130), (130, 137, 136), (137, 130, 128), (128, 138, 137), (138, 128, 126), (126, 139, 138), (139, 126, 124), (124, 140, 139), (140, 124, 122), (120, 140, 122), (140, 120, 141), (118, 141, 120), (141, 118, 142), (118, 143, 142), (143, 118, 116), (114, 143, 116), (143, 114, 144), (112, 144, 114), (144, 112, 145), (110, 145, 112), (145, 110, 146), (108, 146, 110), (146, 108, 147), (108, 148, 147), (148, 108, 107), (107, 149, 148), (149, 107, 106), (106, 150, 149), (150, 106, 105), (105, 151, 150), (151, 105, 104), (103, 151, 104), (151, 103, 152), (103, 153, 152), (153, 103, 102), (102, 85, 153), (85, 102, 86), (100, 153, 85), (100, 152, 153), (100, 151, 152), (100, 150, 151), (100, 149, 150), (100, 148, 149), (100, 147, 148), (154, 147, 100), (154, 146, 147), (155, 146, 154), (155, 145, 146), (156, 145, 155), (156, 144, 145), (157, 144, 156), (157, 143, 144), (158, 143, 157), (158, 142, 143), (159, 142, 158), (159, 141, 142), (160, 141, 159), (160, 140, 141), (161, 140, 160), (161, 139, 140), (162, 139, 161), (162, 138, 139), (163, 138, 162), (163, 137, 138), (135, 137, 163), (135, 136, 137), (163, 129, 135), (129, 163, 127), (163, 125, 127), (125, 163, 162), (162, 123, 125), (123, 162, 161), (160, 123, 161), (123, 160, 121), (160, 119, 121), (119, 160, 159), (159, 117, 119), (117, 159, 158), (157, 117, 158), (117, 157, 115), (157, 113, 115), (113, 157, 156), (155, 113, 156), (113, 155, 111), (154, 111, 155), (111, 154, 109), (154, 101, 109), (101, 154, 100), (129, 134, 135), (134, 129, 132), (100, 85, 87), (100, 87, 99), (99, 87, 89), (99, 89, 97), (97, 89, 91), (97, 91, 95), (95, 91, 93), (86, 98, 84), (84, 98, 96), (84, 96, 88), (88, 96, 94), (88, 94, 90), (90, 94, 92), (244, 245, 246), (245, 244, 247), (248, 247, 244), (247, 248, 249), (250, 249, 248), (249, 250, 251), (252, 251, 250), (251, 252, 253), (254, 253, 252), (253, 254, 255), (256, 255, 254), (255, 256, 257), (258, 257, 256), (257, 258, 259), (258, 260, 259), (260, 258, 261), (246, 261, 258), (262, 261, 246), (263, 261, 262), (264, 261, 263), (265, 261, 264), (266, 261, 265), (267, 261, 266), (268, 261, 267), (268, 269, 261), (270, 269, 268), (270, 271, 269), (272, 271, 270), (272, 273, 271), (274, 273, 272), (274, 275, 273), (276, 275, 274), (276, 277, 275), (278, 277, 276), (278, 279, 277), (280, 279, 278), (280, 281, 279), (282, 281, 280), (282, 283, 281), (284, 283, 282), (284, 285, 283), (286, 285, 284), (286, 287, 285), (288, 287, 286), (288, 289, 287), (290, 289, 288), (291, 289, 290), (289, 291, 292), (293, 292, 291), (292, 293, 294), (293, 295, 294), (295, 293, 296), (291, 296, 293), (296, 291, 290), (290, 297, 296), (297, 290, 288), (288, 298, 297), (298, 288, 286), (286, 299, 298), (299, 286, 284), (284, 300, 299), (300, 284, 282), (280, 300, 282), (300, 280, 301), (278, 301, 280), (301, 278, 302), (278, 303, 302), (303, 278, 276), (274, 303, 276), (303, 274, 304), (272, 304, 274), (304, 272, 305), (270, 305, 272), (305, 270, 306), (268, 306, 270), (306, 268, 307), (268, 308, 307), (308, 268, 267), (267, 309, 308), (309, 267, 266), (266, 310, 309), (310, 266, 265), (265, 311, 310), (311, 265, 264), (263, 311, 264), (311, 263, 312), (263, 313, 312), (313, 263, 262), (262, 245, 313), (245, 262, 246), (260, 313, 245), (260, 312, 313), (260, 311, 312), (260, 310, 311), (260, 309, 310), (260, 308, 309), (260, 307, 308), (314, 307, 260), (314, 306, 307), (315, 306, 314), (315, 305, 306), (316, 305, 315), (316, 304, 305), (317, 304, 316), (317, 303, 304), (318, 303, 317), (318, 302, 303), (319, 302, 318), (319, 301, 302), (320, 301, 319), (320, 300, 301), (321, 300, 320), (321, 299, 300), (322, 299, 321), (322, 298, 299), (323, 298, 322), (323, 297, 298), (295, 297, 323), (295, 296, 297), (323, 289, 295), (289, 323, 287), (323, 285, 287), (285, 323, 322), (322, 283, 285), (283, 322, 321), (320, 283, 321), (283, 320, 281), (320, 279, 281), (279, 320, 319), (319, 277, 279), (277, 319, 318), (317, 277, 318), (277, 317, 275), (317, 273, 275), (273, 317, 316), (315, 273, 316), (273, 315, 271), (314, 271, 315), (271, 314, 269), (314, 261, 269), (261, 314, 260), (289, 294, 295), (294, 289, 292), (260, 245, 247), (260, 247, 259), (259, 247, 249), (259, 249, 257), (257, 249, 251), (257, 251, 255), (255, 251, 253), (246, 258, 244), (244, 258, 256), (244, 256, 248), (248, 256, 254), (248, 254, 250), (250, 254, 252), (404, 405, 406), (405, 404, 407), (408, 407, 404), (407, 408, 409), (410, 409, 408), (409, 410, 411), (412, 411, 410), (411, 412, 413), (414, 413, 412), (413, 414, 415), (416, 415, 414), (415, 416, 417), (418, 417, 416), (417, 418, 419), (420, 419, 418), (419, 420, 421), (422, 421, 420), (421, 422, 423), (424, 423, 422), (423, 424, 425), (426, 425, 424), (425, 426, 427), (428, 427, 426), (427, 428, 429), (430, 429, 428), (429, 430, 431), (432, 431, 430), (431, 432, 433), (434, 433, 432), (433, 434, 435), (436, 435, 434), (435, 436, 437), (438, 437, 436), (437, 438, 439), (440, 439, 438), (439, 440, 441), (442, 441, 440), (441, 442, 443), (442, 444, 443), (444, 442, 445), (442, 446, 445), (442, 447, 446), (442, 448, 447), (440, 448, 442), (440, 449, 448), (440, 450, 449), (440, 406, 450), (406, 440, 438), (438, 420, 406), (438, 422, 420), (436, 422, 438), (436, 424, 422), (436, 426, 424), (434, 426, 436), (432, 426, 434), (432, 428, 426), (428, 432, 430), (406, 420, 404), (404, 420, 408), (408, 420, 410), (410, 420, 418), (410, 418, 412), (412, 418, 414), (414, 418, 416), (406, 451, 450), (451, 406, 405), (405, 441, 451), (423, 441, 405), (423, 439, 441), (425, 439, 423), (425, 437, 439), (427, 437, 425), (427, 435, 437), (429, 435, 427), (429, 433, 435), (433, 429, 431), (405, 421, 423), (421, 405, 407), (421, 407, 409), (421, 409, 411), (421, 411, 419), (419, 411, 413), (419, 413, 415), (419, 415, 417), (451, 441, 452), (452, 441, 453), (453, 441, 443), (453, 443, 454), (454, 443, 455), (455, 443, 444), (444, 446, 455), (446, 444, 445), (447, 455, 446), (455, 447, 454), (448, 454, 447), (454, 448, 453), (449, 453, 448), (453, 449, 452), (450, 452, 449), (452, 450, 451), (508, 509, 510), (509, 508, 511), (512, 511, 508), (511, 512, 513), (514, 513, 512), (513, 514, 515), (516, 515, 514), (515, 516, 517), (518, 517, 516), (517, 518, 519), (520, 519, 518), (519, 520, 521), (522, 521, 520), (521, 522, 523), (524, 523, 522), (523, 524, 525), (526, 525, 524), (525, 526, 527), (528, 527, 526), (527, 528, 529), (530, 529, 528), (529, 530, 531), (532, 531, 530), (531, 532, 533), (534, 533, 532), (533, 534, 535), (536, 535, 534), (535, 536, 537), (538, 537, 536), (537, 538, 539), (540, 539, 538), (539, 540, 541), (542, 541, 540), (541, 542, 543), (544, 543, 542), (543, 544, 545), (546, 545, 544), (545, 546, 547), (546, 548, 547), (548, 546, 549), (546, 550, 549), (546, 551, 550), (546, 552, 551), (544, 552, 546), (544, 553, 552), (544, 554, 553), (544, 510, 554), (510, 544, 542), (542, 524, 510), (542, 526, 524), (540, 526, 542), (540, 528, 526), (540, 530, 528), (538, 530, 540), (536, 530, 538), (536, 532, 530), (532, 536, 534), (510, 524, 508), (508, 524, 512), (512, 524, 514), (514, 524, 522), (514, 522, 516), (516, 522, 518), (518, 522, 520), (510, 555, 554), (555, 510, 509), (509, 545, 555), (527, 545, 509), (527, 543, 545), (529, 543, 527), (529, 541, 543), (531, 541, 529), (531, 539, 541), (533, 539, 531), (533, 537, 539), (537, 533, 535), (509, 525, 527), (525, 509, 511), (525, 511, 513), (525, 513, 515), (525, 515, 523), (523, 515, 517), (523, 517, 519), (523, 519, 521), (555, 545, 556), (556, 545, 557), (557, 545, 547), (557, 547, 558), (558, 547, 559), (559, 547, 548), (548, 550, 559), (550, 548, 549), (551, 559, 550), (559, 551, 558), (552, 558, 551), (558, 552, 557), (553, 557, 552), (557, 553, 556), (554, 556, 553), (556, 554, 555), (612, 613, 614), (613, 612, 615), (616, 615, 612), (615, 616, 617), (618, 617, 616), (617, 618, 619), (618, 613, 619), (613, 618, 614), (618, 612, 614), (612, 618, 616), (619, 613, 620), (620, 613, 621), (613, 622, 621), (622, 613, 615), (615, 623, 622), (615, 617, 623), (619, 623, 617), (623, 619, 620), (620, 624, 623), (624, 620, 625), (620, 621, 625), (625, 621, 626), (622, 626, 621), (626, 622, 627), (622, 624, 627), (622, 623, 624), (627, 624, 628), (625, 628, 624), (628, 625, 629), (625, 626, 629), (629, 626, 630), (627, 630, 626), (630, 627, 631), (627, 628, 631), (631, 628, 632), (629, 632, 628), (632, 629, 633), (629, 630, 633), (633, 630, 634), (630, 635, 634), (635, 630, 631), (631, 632, 635), (635, 632, 636), (632, 637, 636), (637, 632, 633), (633, 634, 637), (637, 635, 634), (635, 637, 636), (664, 665, 666), (665, 664, 667), (664, 668, 667), (668, 664, 669), (664, 670, 669), (670, 664, 666), (665, 670, 666), (670, 665, 671), (665, 668, 671), (668, 665, 667), (668, 670, 671), (670, 668, 669), (680, 681, 682), (681, 680, 683), (680, 684, 683), (684, 680, 685), (680, 686, 685), (686, 680, 682), (681, 686, 682), (686, 681, 687), (681, 684, 687), (684, 681, 683), (684, 686, 687), (686, 684, 685), (696, 697, 698), (697, 696, 699), (699, 696, 700), (700, 696, 701), (701, 696, 702), (702, 696, 703), (703, 696, 704), (705, 704, 696), (704, 705, 706), (705, 707, 706), (705, 708, 707), (705, 709, 708), (705, 710, 709), (705, 711, 710), (705, 712, 711), (712, 705, 713), (696, 713, 705), (713, 696, 698), (698, 714, 713), (714, 698, 715), (716, 715, 698), (717, 715, 716), (718, 715, 717), (718, 719, 715), (720, 719, 718), (720, 721, 719), (722, 721, 720), (722, 723, 721), (723, 722, 724), (722, 725, 724), (725, 722, 726), (720, 726, 722), (726, 720, 727), (718, 727, 720), (727, 718, 728), (717, 728, 718), (728, 717, 729), (716, 729, 717), (729, 716, 730), (731, 730, 716), (730, 731, 732), (731, 733, 732), (733, 731, 734), (731, 735, 734), (731, 736, 735), (731, 737, 736), (731, 738, 737), (731, 739, 738), (731, 697, 739), (731, 698, 697), (716, 698, 731), (697, 740, 739), (740, 697, 712), (697, 711, 712), (711, 697, 699), (700, 711, 699), (711, 700, 710), (701, 710, 700), (710, 701, 709), (702, 709, 701), (709, 702, 708), (703, 708, 702), (708, 703, 707), (704, 707, 703), (707, 704, 706), (712, 732, 740), (713, 732, 712), (713, 730, 732), (714, 730, 713), (714, 729, 730), (714, 728, 729), (741, 728, 714), (741, 727, 728), (742, 727, 741), (743, 727, 742), (743, 726, 727), (726, 743, 725), (743, 724, 725), (724, 743, 723), (743, 721, 723), (721, 743, 742), (742, 719, 721), (719, 742, 741), (741, 715, 719), (715, 741, 714), (740, 732, 744), (744, 732, 745), (745, 732, 746), (746, 732, 747), (747, 732, 733), (733, 735, 747), (735, 733, 734), (736, 747, 735), (747, 736, 746), (737, 746, 736), (746, 737, 745), (737, 744, 745), (744, 737, 738), (738, 740, 744), (740, 738, 739), (800, 801, 802), (801, 800, 803), (804, 803, 800), (803, 804, 805), (806, 805, 804), (805, 806, 807), (806, 808, 807), (808, 806, 809), (810, 809, 806), (809, 810, 811), (810, 812, 811), (812, 810, 813), (804, 813, 810), (813, 804, 800), (813, 800, 802), (814, 813, 802), (813, 814, 812), (814, 815, 812), (816, 815, 814), (816, 817, 815), (817, 816, 818), (816, 819, 818), (819, 816, 820), (816, 801, 820), (816, 802, 801), (802, 816, 814), (820, 801, 821), (822, 821, 801), (821, 822, 823), (824, 823, 822), (823, 824, 825), (824, 826, 825), (826, 824, 807), (807, 824, 805), (822, 805, 824), (805, 822, 803), (822, 801, 803), (807, 827, 826), (807, 808, 827), (828, 827, 808), (827, 828, 829), (830, 827, 829), (827, 830, 831), (830, 825, 831), (825, 830, 832), (833, 825, 832), (825, 833, 823), (833, 834, 823), (834, 833, 835), (835, 820, 834), (820, 835, 819), (834, 820, 821), (821, 823, 834), (826, 831, 825), (826, 827, 831), (808, 836, 828), (836, 808, 837), (808, 809, 837), (809, 811, 837), (838, 837, 811), (837, 838, 836), (811, 839, 838), (839, 811, 812), (815, 839, 812), (839, 815, 817), (806, 804, 810), (840, 841, 842), (841, 840, 843), (844, 843, 840), (844, 845, 843), (846, 845, 844), (846, 847, 845), (846, 848, 847), (848, 846, 849), (850, 849, 846), (849, 850, 851), (842, 851, 850), (842, 852, 851), (852, 842, 841), (852, 841, 853), (841, 854, 853), (854, 841, 855), (855, 841, 843), (855, 843, 856), (857, 856, 843), (857, 843, 858), (845, 858, 843), (858, 845, 847), (856, 859, 855), (860, 855, 859), (854, 855, 860), (860, 861, 854), (861, 860, 862), (859, 862, 860), (861, 862, 863), (864, 863, 862), (864, 865, 863), (866, 863, 865), (863, 866, 867), (866, 868, 867), (866, 865, 868), (869, 868, 865), (869, 870, 868), (871, 868, 870), (868, 871, 872), (872, 871, 873), (874, 873, 871), (873, 874, 849), (848, 849, 874), (875, 848, 874), (848, 875, 876), (877, 876, 875), (875, 871, 877), (875, 874, 871), (870, 877, 871), (876, 847, 848), (849, 851, 873), (851, 878, 873), (878, 851, 852), (852, 853, 878), (879, 878, 853), (878, 879, 872), (872, 879, 867), (863, 867, 879), (863, 879, 861), (853, 861, 879), (861, 853, 854), (867, 868, 872), (872, 873, 878), (840, 842, 850), (840, 850, 844), (846, 844, 850), (880, 881, 882), (881, 880, 883), (884, 883, 880), (883, 884, 885), (886, 885, 884), (885, 886, 887), (886, 888, 887), (888, 886, 889), (890, 889, 886), (889, 890, 891), (890, 892, 891), (892, 890, 893), (884, 893, 890), (893, 884, 880), (893, 880, 882), (894, 893, 882), (893, 894, 892), (894, 895, 892), (896, 895, 894), (896, 897, 895), (897, 896, 898), (896, 899, 898), (899, 896, 900), (896, 881, 900), (896, 882, 881), (882, 896, 894), (900, 881, 901), (902, 901, 881), (901, 902, 903), (904, 903, 902), (903, 904, 905), (904, 906, 905), (906, 904, 887), (887, 904, 885), (902, 885, 904), (885, 902, 883), (902, 881, 883), (887, 907, 906), (887, 888, 907), (908, 907, 888), (907, 908, 909), (910, 907, 909), (907, 910, 911), (910, 905, 911), (905, 910, 912), (913, 905, 912), (905, 913, 903), (913, 914, 903), (914, 913, 915), (915, 900, 914), (900, 915, 899), (914, 900, 901), (901, 903, 914), (906, 911, 905), (906, 907, 911), (888, 916, 908), (916, 888, 917), (888, 889, 917), (889, 891, 917), (918, 917, 891), (917, 918, 916), (891, 919, 918), (919, 891, 892), (895, 919, 892), (919, 895, 897), (886, 884, 890), (920, 921, 922), (921, 920, 923), (924, 923, 920), (924, 925, 923), (926, 925, 924), (926, 927, 925), (926, 928, 927), (928, 926, 929), (930, 929, 926), (929, 930, 931), (922, 931, 930), (922, 932, 931), (932, 922, 921), (932, 921, 933), (921, 934, 933), (934, 921, 935), (935, 921, 923), (935, 923, 936), (937, 936, 923), (937, 923, 938), (925, 938, 923), (938, 925, 927), (936, 939, 935), (940, 935, 939), (934, 935, 940), (940, 941, 934), (941, 940, 942), (939, 942, 940), (941, 942, 943), (944, 943, 942), (944, 945, 943), (946, 943, 945), (943, 946, 947), (946, 948, 947), (946, 945, 948), (949, 948, 945), (949, 950, 948), (951, 948, 950), (948, 951, 952), (952, 951, 953), (954, 953, 951), (953, 954, 929), (928, 929, 954), (955, 928, 954), (928, 955, 956), (957, 956, 955), (955, 951, 957), (955, 954, 951), (950, 957, 951), (956, 927, 928), (929, 931, 953), (931, 958, 953), (958, 931, 932), (932, 933, 958), (959, 958, 933), (958, 959, 952), (952, 959, 947), (943, 947, 959), (943, 959, 941), (933, 941, 959), (941, 933, 934), (947, 948, 952), (952, 953, 958), (920, 922, 930), (920, 930, 924), (926, 924, 930)])
_uv = me_chair_03.uv_layers.new(name='UVMap')
_uv.uv.foreach_set('vector', [0.9848, 0.2573, 0.9979, 0.0, 0.9979, 0.2573, 0.9979, 0.0, 0.9848, 0.2573, 0.9848, 2.576e-08, 0.8916, 0.6296, 0.9244, 0.8869, 0.8916, 0.8869, 0.9244, 0.8869, 0.8916, 0.6296, 0.9244, 0.6296, 0.4518, 0.8559, 0.4386, 0.823, 0.4518, 0.823, 0.4386, 0.823, 0.4518, 0.8559, 0.4386, 0.8559, 0.9151, 0.5306, 0.8822, 0.2734, 0.9151, 0.2734, 0.8822, 0.2734, 0.9151, 0.5306, 0.8822, 0.5306, 0.8447, 0.5798, 0.8579, 0.6127, 0.8447, 0.6127, 0.8579, 0.6127, 0.8447, 0.5798, 0.8579, 0.5798, 0.9716, 0.2573, 0.9848, 0.0, 0.9848, 0.2573, 0.9848, 0.0, 0.9716, 0.2573, 0.9716, 1.288e-08, 0.9216, 0.5492, 0.9361, 0.4941, 0.9404, 0.5498, 0.9361, 0.4941, 0.9216, 0.5492, 0.9173, 0.4935, 0.9737, 0.6296, 0.9531, 0.6864, 0.9581, 0.6317, 0.9531, 0.6864, 0.9737, 0.6296, 0.9695, 0.682, 0.2306, 0.6724, 0.2077, 0.726, 0.2117, 0.6727, 0.2077, 0.726, 0.2306, 0.6724, 0.2265, 0.7256, 0.8822, 0.5468, 0.8577, 0.4916, 0.8744, 0.4948, 0.8577, 0.4916, 0.8822, 0.5468, 0.8665, 0.5458, 0.4547, 0.8112, 0.4769, 0.7847, 0.4769, 0.811, 0.4769, 0.7847, 0.4547, 0.8112, 0.4547, 0.7849, 0.8744, 0.4948, 0.8577, 0.4916, 0.8686, 0.4422, 0.8686, 0.4422, 0.8577, 0.4916, 0.8512, 0.4366, 0.9361, 0.4941, 0.9151, 0.4374, 0.9339, 0.4381, 0.9151, 0.4374, 0.9361, 0.4941, 0.9173, 0.4935, 0.9531, 0.6864, 0.9673, 0.7349, 0.9503, 0.7417, 0.9531, 0.6864, 0.9695, 0.682, 0.9673, 0.7349, 0.2265, 0.7256, 0.2057, 0.7795, 0.2077, 0.726, 0.2057, 0.7795, 0.2265, 0.7256, 0.2245, 0.7792, 0.2245, 0.7792, 0.2057, 0.8332, 0.2057, 0.7795, 0.2057, 0.8332, 0.2245, 0.7792, 0.2245, 0.8329, 0.8686, 0.4422, 0.8512, 0.4366, 0.8648, 0.3892, 0.8648, 0.3892, 0.8512, 0.4366, 0.8468, 0.3811, 0.9151, 0.4374, 0.934, 0.3819, 0.9339, 0.4381, 0.934, 0.3819, 0.9151, 0.4374, 0.9152, 0.3812, 0.9503, 0.7417, 0.9671, 0.7881, 0.9497, 0.7974, 0.9503, 0.7417, 0.9673, 0.7349, 0.9671, 0.7881, 0.9497, 0.7974, 0.9671, 0.7881, 0.969, 0.8415, 0.2245, 0.8329, 0.2077, 0.8868, 0.2057, 0.8332, 0.2077, 0.8868, 0.2245, 0.8329, 0.2265, 0.8865, 0.8648, 0.3892, 0.8468, 0.3811, 0.863, 0.3358, 0.863, 0.3358, 0.8468, 0.3811, 0.8447, 0.3252, 0.9152, 0.3812, 0.9363, 0.3257, 0.934, 0.3819, 0.9363, 0.3257, 0.9152, 0.3812, 0.9175, 0.3251, 0.9497, 0.7974, 0.969, 0.8415, 0.9514, 0.8533, 0.9514, 0.8533, 0.969, 0.8415, 0.9729, 0.8949, 0.2265, 0.8865, 0.2117, 0.9402, 0.2077, 0.8868, 0.2117, 0.9402, 0.2265, 0.8865, 0.2306, 0.9399, 0.863, 0.3358, 0.8447, 0.3252, 0.8632, 0.2822, 0.8632, 0.2822, 0.8447, 0.3252, 0.8448, 0.2734, 0.9363, 0.3257, 0.9216, 0.2734, 0.9404, 0.274, 0.9216, 0.2734, 0.9363, 0.3257, 0.9175, 0.3251, 0.9514, 0.8533, 0.9729, 0.8949, 0.9551, 0.905, 0.9551, 0.905, 0.9729, 0.8949, 0.9737, 0.9025, 0.8819, 0.2833, 0.8636, 0.2745, 0.8822, 0.2757, 0.8636, 0.2745, 0.8819, 0.2833, 0.8632, 0.2822, 0.8632, 0.2822, 0.8448, 0.2734, 0.8636, 0.2745, 0.4505, 0.7582, 0.4769, 0.7847, 0.4506, 0.7846, 0.4769, 0.7847, 0.4505, 0.7582, 0.4769, 0.7583, 0.8579, 0.5796, 0.8712, 0.5468, 0.8712, 0.5796, 0.8712, 0.5468, 0.8579, 0.5796, 0.8579, 0.5468, 0.09954, 0.6724, 0.06636, 0.9197, 0.06636, 0.6724, 0.06636, 0.9197, 0.09954, 0.6724, 0.09954, 0.9197, 0.7333, 1.0, 0.7201, 0.754, 0.7333, 0.754, 0.7201, 0.754, 0.7333, 1.0, 0.7201, 1.0, 0.172, 0.9197, 0.2052, 0.6724, 0.2052, 0.9197, 0.2052, 0.6724, 0.172, 0.9197, 0.172, 0.6724, 0.7201, 0.999, 0.7068, 0.754, 0.7201, 0.754, 0.7068, 0.754, 0.7201, 0.999, 0.7068, 0.999, 0.4941, 0.8327, 0.4809, 0.8656, 0.4809, 0.8327, 0.4809, 0.8656, 0.4941, 0.8327, 0.4941, 0.8656, 0.6727, 0.4919, 0.6991, 0.4956, 0.6727, 0.4956, 0.6991, 0.4956, 0.6727, 0.4919, 0.6991, 0.4919, 0.403, 0.7782, 0.4295, 0.7827, 0.403, 0.7827, 0.4295, 0.7827, 0.403, 0.7782, 0.4295, 0.7782, 0.403, 0.7732, 0.4295, 0.7782, 0.403, 0.7782, 0.4295, 0.7782, 0.403, 0.7732, 0.4295, 0.7732, 0.403, 0.768, 0.4295, 0.7732, 0.403, 0.7732, 0.4295, 0.7732, 0.403, 0.768, 0.4295, 0.768, 0.403, 0.763, 0.4295, 0.768, 0.403, 0.768, 0.4295, 0.768, 0.403, 0.763, 0.4295, 0.763, 0.403, 0.7586, 0.4295, 0.763, 0.403, 0.763, 0.4295, 0.763, 0.403, 0.7586, 0.4295, 0.7586, 0.403, 0.755, 0.4295, 0.7586, 0.403, 0.7586, 0.4295, 0.7586, 0.403, 0.755, 0.4295, 0.755, 0.7653, 0.6622, 0.7918, 0.6578, 0.7918, 0.6622, 0.7918, 0.6578, 0.7653, 0.6622, 0.7653, 0.6578, 0.3412, 0.009501, 0.3068, 0.01027, 0.3099, 0.006104, 0.3433, 0.01423, 0.3068, 0.01027, 0.3412, 0.009501, 0.344, 0.01934, 0.3068, 0.01027, 0.3433, 0.01423, 0.3435, 0.02447, 0.3068, 0.01027, 0.344, 0.01934, 0.3416, 0.02929, 0.3068, 0.01027, 0.3435, 0.02447, 0.3385, 0.03346, 0.3068, 0.01027, 0.3416, 0.02929, 0.3345, 0.03669, 0.3068, 0.01027, 0.3385, 0.03346, 0.3298, 0.03877, 0.3068, 0.01027, 0.3345, 0.03669, 0.3298, 0.03877, 0.2909, 0.06423, 0.3068, 0.01027, 0.3154, 0.09049, 0.2909, 0.06423, 0.3298, 0.03877, 0.3154, 0.09049, 0.2781, 0.119, 0.2909, 0.06423, 0.3037, 0.1429, 0.2781, 0.119, 0.3154, 0.09049, 0.3037, 0.1429, 0.2684, 0.1744, 0.2781, 0.119, 0.2949, 0.1959, 0.2684, 0.1744, 0.3037, 0.1429, 0.2949, 0.1959, 0.2618, 0.2302, 0.2684, 0.1744, 0.289, 0.2492, 0.2618, 0.2302, 0.2949, 0.1959, 0.289, 0.2492, 0.2583, 0.2863, 0.2618, 0.2302, 0.2859, 0.3028, 0.2583, 0.2863, 0.289, 0.2492, 0.2859, 0.3028, 0.258, 0.3426, 0.2583, 0.2863, 0.2856, 0.3565, 0.258, 0.3426, 0.2859, 0.3028, 0.2856, 0.3565, 0.2609, 0.3987, 0.258, 0.3426, 0.2883, 0.4101, 0.2609, 0.3987, 0.2856, 0.3565, 0.2883, 0.4101, 0.2669, 0.4546, 0.2609, 0.3987, 0.2938, 0.4635, 0.2669, 0.4546, 0.2883, 0.4101, 0.2938, 0.4635, 0.276, 0.5101, 0.2669, 0.4546, 0.3022, 0.5165, 0.276, 0.5101, 0.2938, 0.4635, 0.3022, 0.5165, 0.2882, 0.565, 0.276, 0.5101, 0.3133, 0.569, 0.2882, 0.565, 0.3022, 0.5165, 0.3133, 0.569, 0.3035, 0.6192, 0.2882, 0.565, 0.3273, 0.6208, 0.3035, 0.6192, 0.3133, 0.569, 0.344, 0.6719, 0.3035, 0.6192, 0.3273, 0.6208, 0.3035, 0.6192, 0.344, 0.6719, 0.3217, 0.6724, 0.4769, 0.8376, 0.4547, 0.8112, 0.4769, 0.8112, 0.4547, 0.8112, 0.4769, 0.8376, 0.4547, 0.8376, 0.172, 0.0005003, 0.1314, 0.0532, 0.1497, 0.0, 0.1314, 0.0532, 0.172, 0.0005003, 0.1553, 0.05152, 0.7388, 0.8639, 0.7653, 0.8145, 0.7653, 0.8639, 0.7653, 0.8145, 0.7388, 0.8639, 0.7388, 0.8145, 0.7388, 0.8145, 0.7653, 0.764, 0.7653, 0.8145, 0.7653, 0.764, 0.7388, 0.8145, 0.7388, 0.764, 0.7388, 0.764, 0.7653, 0.7126, 0.7653, 0.764, 0.7653, 0.7126, 0.7388, 0.764, 0.7388, 0.7126, 0.7388, 0.7126, 0.7653, 0.6605, 0.7653, 0.7126, 0.7653, 0.6605, 0.7388, 0.7126, 0.7388, 0.6605, 0.7388, 0.6605, 0.7653, 0.6077, 0.7653, 0.6605, 0.7653, 0.6077, 0.7388, 0.6605, 0.7388, 0.6077, 0.7388, 0.5545, 0.7653, 0.6077, 0.7388, 0.6077, 0.7653, 0.6077, 0.7388, 0.5545, 0.7653, 0.5545, 0.7388, 0.501, 0.7653, 0.5545, 0.7388, 0.5545, 0.7653, 0.5545, 0.7388, 0.501, 0.7653, 0.501, 0.7388, 0.501, 0.7653, 0.4474, 0.7653, 0.501, 0.7653, 0.4474, 0.7388, 0.501, 0.7388, 0.4474, 0.7388, 0.3937, 0.7653, 0.4474, 0.7388, 0.4474, 0.7653, 0.4474, 0.7388, 0.3937, 0.7653, 0.3937, 0.7388, 0.3402, 0.7653, 0.3937, 0.7388, 0.3937, 0.7653, 0.3937, 0.7388, 0.3402, 0.7653, 0.3402, 0.7388, 0.287, 0.7653, 0.3402, 0.7388, 0.3402, 0.7653, 0.3402, 0.7388, 0.287, 0.7653, 0.287, 0.7388, 0.2343, 0.7653, 0.287, 0.7388, 0.287, 0.7653, 0.287, 0.7388, 0.2343, 0.7653, 0.2343, 0.1328, 0.6724, 0.1373, 0.6987, 0.1328, 0.6987, 0.1373, 0.6987, 0.1328, 0.6724, 0.1373, 0.6724, 0.1373, 0.6724, 0.1411, 0.6987, 0.1373, 0.6987, 0.1411, 0.6987, 0.1373, 0.6724, 0.1411, 0.6724, 0.6727, 0.5197, 0.6991, 0.5153, 0.6991, 0.5197, 0.6991, 0.5153, 0.6727, 0.5197, 0.6727, 0.5153, 0.6727, 0.5153, 0.6991, 0.5103, 0.6991, 0.5153, 0.6991, 0.5103, 0.6727, 0.5153, 0.6727, 0.5103, 0.6727, 0.5052, 0.6991, 0.5103, 0.6727, 0.5103, 0.6991, 0.5103, 0.6727, 0.5052, 0.6991, 0.5052, 0.6727, 0.5052, 0.6991, 0.5002, 0.6991, 0.5052, 0.6991, 0.5002, 0.6727, 0.5052, 0.6727, 0.5002, 0.6727, 0.5002, 0.6991, 0.4956, 0.6991, 0.5002, 0.6991, 0.4956, 0.6727, 0.5002, 0.6727, 0.4956, 0.1348, 0.6621, 0.1712, 0.6581, 0.1691, 0.6629, 0.1348, 0.6621, 0.172, 0.653, 0.1712, 0.6581, 0.1348, 0.6621, 0.1715, 0.6479, 0.172, 0.653, 0.1348, 0.6621, 0.1696, 0.6431, 0.1715, 0.6479, 0.1348, 0.6621, 0.1665, 0.6389, 0.1696, 0.6431, 0.1348, 0.6621, 0.1625, 0.6357, 0.1665, 0.6389, 0.1348, 0.6621, 0.1577, 0.6336, 0.1625, 0.6357, 0.1189, 0.6081, 0.1577, 0.6336, 0.1348, 0.6621, 0.1189, 0.6081, 0.1433, 0.5819, 0.1577, 0.6336, 0.1061, 0.5534, 0.1433, 0.5819, 0.1189, 0.6081, 0.1061, 0.5534, 0.1317, 0.5295, 0.1433, 0.5819, 0.09638, 0.498, 0.1317, 0.5295, 0.1061, 0.5534, 0.09638, 0.498, 0.1229, 0.4765, 0.1317, 0.5295, 0.08978, 0.4421, 0.1229, 0.4765, 0.09638, 0.498, 0.08978, 0.4421, 0.1169, 0.4231, 0.1229, 0.4765, 0.08632, 0.386, 0.1169, 0.4231, 0.08978, 0.4421, 0.08632, 0.386, 0.1139, 0.3696, 0.1169, 0.4231, 0.08601, 0.3298, 0.1139, 0.3696, 0.08632, 0.386, 0.08601, 0.3298, 0.1136, 0.3159, 0.1139, 0.3696, 0.08886, 0.2736, 0.1136, 0.3159, 0.08601, 0.3298, 0.08886, 0.2736, 0.1163, 0.2623, 0.1136, 0.3159, 0.09484, 0.2177, 0.1163, 0.2623, 0.08886, 0.2736, 0.09484, 0.2177, 0.1218, 0.2089, 0.1163, 0.2623, 0.104, 0.1622, 0.1218, 0.2089, 0.09484, 0.2177, 0.104, 0.1622, 0.1301, 0.1559, 0.1218, 0.2089, 0.1162, 0.1073, 0.1301, 0.1559, 0.104, 0.1622, 0.1162, 0.1073, 0.1413, 0.1034, 0.1301, 0.1559, 0.1314, 0.0532, 0.1413, 0.1034, 0.1162, 0.1073, 0.1314, 0.0532, 0.1553, 0.05152, 0.1413, 0.1034, 0.7918, 0.1037, 0.7653, 0.05126, 0.7918, 0.05126, 0.7653, 0.05126, 0.7918, 0.1037, 0.7653, 0.1037, 0.7918, 0.1037, 0.7653, 0.1573, 0.7653, 0.1037, 0.7653, 0.1573, 0.7918, 0.1037, 0.7918, 0.1573, 0.7918, 0.1573, 0.7653, 0.2117, 0.7653, 0.1573, 0.7653, 0.2117, 0.7918, 0.1573, 0.7918, 0.2117, 0.7918, 0.2668, 0.7653, 0.2117, 0.7918, 0.2117, 0.7653, 0.2117, 0.7918, 0.2668, 0.7653, 0.2668, 0.7918, 0.2668, 0.7653, 0.3224, 0.7653, 0.2668, 0.7653, 0.3224, 0.7918, 0.2668, 0.7918, 0.3224, 0.7918, 0.3224, 0.7653, 0.3784, 0.7653, 0.3224, 0.7653, 0.3784, 0.7918, 0.3224, 0.7918, 0.3784, 0.7918, 0.4346, 0.7653, 0.3784, 0.7918, 0.3784, 0.7653, 0.3784, 0.7918, 0.4346, 0.7653, 0.4346, 0.7918, 0.4346, 0.7653, 0.4908, 0.7653, 0.4346, 0.7653, 0.4908, 0.7918, 0.4346, 0.7918, 0.4908, 0.7918, 0.5469, 0.7653, 0.4908, 0.7918, 0.4908, 0.7653, 0.4908, 0.7918, 0.5469, 0.7653, 0.5469, 0.7918, 0.6026, 0.7653, 0.5469, 0.7918, 0.5469, 0.7653, 0.5469, 0.7918, 0.6026, 0.7653, 0.6026, 0.7918, 0.6026, 0.7653, 0.6578, 0.7653, 0.6026, 0.7653, 0.6578, 0.7918, 0.6026, 0.7918, 0.6578, 0.7653, 0.05126, 0.7918, 0.0, 0.7918, 0.05126, 0.7918, 0.0, 0.7653, 0.05126, 0.7653, 0.0, 0.1348, 0.6621, 0.1691, 0.6629, 0.1659, 0.6669, 0.1348, 0.6621, 0.1659, 0.6669, 0.1378, 0.6662, 0.1378, 0.6662, 0.1659, 0.6669, 0.1617, 0.6699, 0.1378, 0.6662, 0.1617, 0.6699, 0.1419, 0.6695, 0.1419, 0.6695, 0.1617, 0.6699, 0.1569, 0.6718, 0.1419, 0.6695, 0.1569, 0.6718, 0.1466, 0.6716, 0.1466, 0.6716, 0.1569, 0.6718, 0.1517, 0.6724, 0.3412, 0.009501, 0.3099, 0.006104, 0.3379, 0.005475, 0.3379, 0.005475, 0.3099, 0.006104, 0.3139, 0.002867, 0.3379, 0.005475, 0.3139, 0.002867, 0.3337, 0.002422, 0.3337, 0.002422, 0.3139, 0.002867, 0.3186, 0.0007891, 0.3337, 0.002422, 0.3186, 0.0007891, 0.3289, 0.0005588, 0.3289, 0.0005588, 0.3186, 0.0007891, 0.3237, 0.0, 0.6462, 0.4919, 0.6727, 0.4956, 0.6462, 0.4956, 0.6727, 0.4956, 0.6462, 0.4919, 0.6727, 0.4919, 0.6991, 0.5152, 0.7256, 0.5197, 0.6991, 0.5197, 0.7256, 0.5197, 0.6991, 0.5152, 0.7256, 0.5152, 0.6991, 0.5102, 0.7256, 0.5152, 0.6991, 0.5152, 0.7256, 0.5152, 0.6991, 0.5102, 0.7256, 0.5102, 0.6991, 0.5051, 0.7256, 0.5102, 0.6991, 0.5102, 0.7256, 0.5102, 0.6991, 0.5051, 0.7256, 0.5051, 0.6991, 0.5001, 0.7256, 0.5051, 0.6991, 0.5051, 0.7256, 0.5051, 0.6991, 0.5001, 0.7256, 0.5001, 0.6991, 0.4956, 0.7256, 0.5001, 0.6991, 0.5001, 0.7256, 0.5001, 0.6991, 0.4956, 0.7256, 0.4956, 0.6991, 0.492, 0.7256, 0.4956, 0.6991, 0.4956, 0.7256, 0.4956, 0.6991, 0.492, 0.7256, 0.492, 0.8182, 0.0, 0.7918, 0.004434, 0.7918, 0.0, 0.7918, 0.004434, 0.8182, 0.0, 0.8182, 0.004434, 0.2551, 0.009501, 0.2208, 0.01027, 0.2238, 0.006104, 0.2572, 0.01423, 0.2208, 0.01027, 0.2551, 0.009501, 0.258, 0.01934, 0.2208, 0.01027, 0.2572, 0.01423, 0.2575, 0.02447, 0.2208, 0.01027, 0.258, 0.01934, 0.2556, 0.02929, 0.2208, 0.01027, 0.2575, 0.02447, 0.2525, 0.03346, 0.2208, 0.01027, 0.2556, 0.02929, 0.2485, 0.03669, 0.2208, 0.01027, 0.2525, 0.03346, 0.2438, 0.03877, 0.2208, 0.01027, 0.2485, 0.03669, 0.2438, 0.03877, 0.2049, 0.06423, 0.2208, 0.01027, 0.2293, 0.09049, 0.2049, 0.06423, 0.2438, 0.03877, 0.2293, 0.09049, 0.1921, 0.119, 0.2049, 0.06423, 0.2177, 0.1429, 0.1921, 0.119, 0.2293, 0.09049, 0.2177, 0.1429, 0.1824, 0.1744, 0.1921, 0.119, 0.2089, 0.1959, 0.1824, 0.1744, 0.2177, 0.1429, 0.2089, 0.1959, 0.1758, 0.2302, 0.1824, 0.1744, 0.203, 0.2492, 0.1758, 0.2302, 0.2089, 0.1959, 0.203, 0.2492, 0.1723, 0.2863, 0.1758, 0.2302, 0.1999, 0.3028, 0.1723, 0.2863, 0.203, 0.2492, 0.1999, 0.3028, 0.172, 0.3426, 0.1723, 0.2863, 0.1996, 0.3565, 0.172, 0.3426, 0.1999, 0.3028, 0.1996, 0.3565, 0.1749, 0.3987, 0.172, 0.3426, 0.2023, 0.4101, 0.1749, 0.3987, 0.1996, 0.3565, 0.2023, 0.4101, 0.1809, 0.4546, 0.1749, 0.3987, 0.2078, 0.4635, 0.1809, 0.4546, 0.2023, 0.4101, 0.2078, 0.4635, 0.19, 0.5101, 0.1809, 0.4546, 0.2161, 0.5165, 0.19, 0.5101, 0.2078, 0.4635, 0.2161, 0.5165, 0.2022, 0.565, 0.19, 0.5101, 0.2273, 0.569, 0.2022, 0.565, 0.2161, 0.5165, 0.2273, 0.569, 0.2174, 0.6192, 0.2022, 0.565, 0.2413, 0.6208, 0.2174, 0.6192, 0.2273, 0.569, 0.258, 0.6719, 0.2174, 0.6192, 0.2413, 0.6208, 0.2174, 0.6192, 0.258, 0.6719, 0.2357, 0.6724, 0.4253, 0.8356, 0.403, 0.8092, 0.4253, 0.8092, 0.403, 0.8092, 0.4253, 0.8356, 0.403, 0.8356, 0.08601, 0.0005003, 0.04542, 0.0532, 0.06369, 0.0, 0.04542, 0.0532, 0.08601, 0.0005003, 0.06929, 0.05152, 0.8182, 0.6296, 0.8447, 0.5802, 0.8447, 0.6296, 0.8447, 0.5802, 0.8182, 0.6296, 0.8182, 0.5802, 0.8182, 0.5802, 0.8447, 0.5297, 0.8447, 0.5802, 0.8447, 0.5297, 0.8182, 0.5802, 0.8182, 0.5297, 0.8182, 0.5297, 0.8447, 0.4784, 0.8447, 0.5297, 0.8447, 0.4784, 0.8182, 0.5297, 0.8182, 0.4784, 0.8182, 0.4784, 0.8447, 0.4262, 0.8447, 0.4784, 0.8447, 0.4262, 0.8182, 0.4784, 0.8182, 0.4262, 0.8182, 0.4262, 0.8447, 0.3735, 0.8447, 0.4262, 0.8447, 0.3735, 0.8182, 0.4262, 0.8182, 0.3735, 0.8182, 0.3203, 0.8447, 0.3735, 0.8182, 0.3735, 0.8447, 0.3735, 0.8182, 0.3203, 0.8447, 0.3203, 0.8182, 0.2668, 0.8447, 0.3203, 0.8182, 0.3203, 0.8447, 0.3203, 0.8182, 0.2668, 0.8447, 0.2668, 0.8182, 0.2668, 0.8447, 0.2131, 0.8447, 0.2668, 0.8447, 0.2131, 0.8182, 0.2668, 0.8182, 0.2131, 0.8182, 0.1594, 0.8447, 0.2131, 0.8182, 0.2131, 0.8447, 0.2131, 0.8182, 0.1594, 0.8447, 0.1594, 0.8182, 0.1059, 0.8447, 0.1594, 0.8182, 0.1594, 0.8447, 0.1594, 0.8182, 0.1059, 0.8447, 0.1059, 0.8182, 0.05275, 0.8447, 0.1059, 0.8182, 0.1059, 0.8447, 0.1059, 0.8182, 0.05275, 0.8447, 0.05275, 0.8182, 0.0, 0.8447, 0.05275, 0.8182, 0.05275, 0.8447, 0.05275, 0.8182, 0.0, 0.8447, 0.0, 0.1328, 0.6987, 0.1373, 0.7251, 0.1328, 0.7251, 0.1373, 0.7251, 0.1328, 0.6987, 0.1373, 0.6987, 0.1373, 0.6987, 0.1411, 0.7251, 0.1373, 0.7251, 0.1411, 0.7251, 0.1373, 0.6987, 0.1411, 0.6987, 0.6462, 0.5197, 0.6727, 0.5153, 0.6727, 0.5197, 0.6727, 0.5153, 0.6462, 0.5197, 0.6462, 0.5153, 0.6462, 0.5153, 0.6727, 0.5103, 0.6727, 0.5153, 0.6727, 0.5103, 0.6462, 0.5153, 0.6462, 0.5103, 0.6462, 0.5052, 0.6727, 0.5103, 0.6462, 0.5103, 0.6727, 0.5103, 0.6462, 0.5052, 0.6727, 0.5052, 0.6462, 0.5052, 0.6727, 0.5002, 0.6727, 0.5052, 0.6727, 0.5002, 0.6462, 0.5052, 0.6462, 0.5002, 0.6462, 0.5002, 0.6727, 0.4956, 0.6727, 0.5002, 0.6727, 0.4956, 0.6462, 0.5002, 0.6462, 0.4956, 0.04876, 0.6621, 0.08522, 0.6581, 0.08313, 0.6629, 0.04876, 0.6621, 0.08601, 0.653, 0.08522, 0.6581, 0.04876, 0.6621, 0.08545, 0.6479, 0.08601, 0.653, 0.04876, 0.6621, 0.08357, 0.6431, 0.08545, 0.6479, 0.04876, 0.6621, 0.08051, 0.6389, 0.08357, 0.6431, 0.04876, 0.6621, 0.07647, 0.6357, 0.08051, 0.6389, 0.04876, 0.6621, 0.07173, 0.6336, 0.07647, 0.6357, 0.0329, 0.6081, 0.07173, 0.6336, 0.04876, 0.6621, 0.0329, 0.6081, 0.05732, 0.5819, 0.07173, 0.6336, 0.02009, 0.5534, 0.05732, 0.5819, 0.0329, 0.6081, 0.02009, 0.5534, 0.0457, 0.5295, 0.05732, 0.5819, 0.01037, 0.498, 0.0457, 0.5295, 0.02009, 0.5534, 0.01037, 0.498, 0.03689, 0.4765, 0.0457, 0.5295, 0.003771, 0.4421, 0.03689, 0.4765, 0.01037, 0.498, 0.003771, 0.4421, 0.03093, 0.4231, 0.03689, 0.4765, 0.0003103, 0.386, 0.03093, 0.4231, 0.003771, 0.4421, 0.0003103, 0.386, 0.02784, 0.3696, 0.03093, 0.4231, 0.0, 0.3298, 0.02784, 0.3696, 0.0003103, 0.386, 0.0, 0.3298, 0.02761, 0.3159, 0.02784, 0.3696, 0.002845, 0.2736, 0.02761, 0.3159, 0.0, 0.3298, 0.002845, 0.2736, 0.03026, 0.2623, 0.02761, 0.3159, 0.008832, 0.2177, 0.03026, 0.2623, 0.002845, 0.2736, 0.008832, 0.2177, 0.03577, 0.2089, 0.03026, 0.2623, 0.01794, 0.1622, 0.03577, 0.2089, 0.008832, 0.2177, 0.01794, 0.1622, 0.04413, 0.1559, 0.03577, 0.2089, 0.03015, 0.1073, 0.04413, 0.1559, 0.01794, 0.1622, 0.03015, 0.1073, 0.05531, 0.1034, 0.04413, 0.1559, 0.04542, 0.0532, 0.05531, 0.1034, 0.03015, 0.1073, 0.04542, 0.0532, 0.06929, 0.05152, 0.05531, 0.1034, 0.7918, 0.5585, 0.8182, 0.611, 0.7918, 0.611, 0.8182, 0.611, 0.7918, 0.5585, 0.8182, 0.5585, 0.7918, 0.5585, 0.8182, 0.505, 0.8182, 0.5585, 0.8182, 0.505, 0.7918, 0.5585, 0.7918, 0.505, 0.7918, 0.505, 0.8182, 0.4506, 0.8182, 0.505, 0.8182, 0.4506, 0.7918, 0.505, 0.7918, 0.4506, 0.7918, 0.3955, 0.8182, 0.4506, 0.7918, 0.4506, 0.8182, 0.4506, 0.7918, 0.3955, 0.8182, 0.3955, 0.7918, 0.3955, 0.8182, 0.3398, 0.8182, 0.3955, 0.8182, 0.3398, 0.7918, 0.3955, 0.7918, 0.3398, 0.7918, 0.3398, 0.8182, 0.2838, 0.8182, 0.3398, 0.8182, 0.2838, 0.7918, 0.3398, 0.7918, 0.2838, 0.7918, 0.2276, 0.8182, 0.2838, 0.7918, 0.2838, 0.8182, 0.2838, 0.7918, 0.2276, 0.8182, 0.2276, 0.7918, 0.2276, 0.8182, 0.1714, 0.8182, 0.2276, 0.8182, 0.1714, 0.7918, 0.2276, 0.7918, 0.1714, 0.7918, 0.1154, 0.8182, 0.1714, 0.7918, 0.1714, 0.8182, 0.1714, 0.7918, 0.1154, 0.8182, 0.1154, 0.7918, 0.05963, 0.8182, 0.1154, 0.7918, 0.1154, 0.8182, 0.1154, 0.7918, 0.05963, 0.8182, 0.05963, 0.7918, 0.05963, 0.8182, 0.004434, 0.8182, 0.05963, 0.8182, 0.004434, 0.7918, 0.05963, 0.7918, 0.004434, 0.8182, 0.611, 0.7918, 0.6622, 0.7918, 0.611, 0.7918, 0.6622, 0.8182, 0.611, 0.8182, 0.6622, 0.04876, 0.6621, 0.08313, 0.6629, 0.07988, 0.6669, 0.04876, 0.6621, 0.07988, 0.6669, 0.05182, 0.6662, 0.05182, 0.6662, 0.07988, 0.6669, 0.0757, 0.6699, 0.05182, 0.6662, 0.0757, 0.6699, 0.05586, 0.6695, 0.05586, 0.6695, 0.0757, 0.6699, 0.07087, 0.6718, 0.05586, 0.6695, 0.07087, 0.6718, 0.0606, 0.6716, 0.0606, 0.6716, 0.07087, 0.6718, 0.06572, 0.6724, 0.2551, 0.009501, 0.2238, 0.006104, 0.2519, 0.005475, 0.2519, 0.005475, 0.2238, 0.006104, 0.2279, 0.002867, 0.2519, 0.005475, 0.2279, 0.002867, 0.2477, 0.002422, 0.2477, 0.002422, 0.2279, 0.002867, 0.2326, 0.000789, 0.2477, 0.002422, 0.2326, 0.000789, 0.2429, 0.0005588, 0.2429, 0.0005588, 0.2326, 0.000789, 0.2377, 0.0, 0.9708, 0.1389, 0.9444, 0.1187, 0.9708, 0.1187, 0.9444, 0.1187, 0.9708, 0.1389, 0.9444, 0.1389, 0.9709, 0.159, 0.9444, 0.1389, 0.9708, 0.1389, 0.9444, 0.1389, 0.9709, 0.159, 0.9444, 0.159, 0.971, 0.1789, 0.9444, 0.159, 0.9709, 0.159, 0.9444, 0.159, 0.971, 0.1789, 0.9446, 0.1789, 0.9712, 0.1987, 0.9446, 0.1789, 0.971, 0.1789, 0.9446, 0.1789, 0.9712, 0.1987, 0.9447, 0.1987, 0.9714, 0.2182, 0.9447, 0.1987, 0.9712, 0.1987, 0.9447, 0.1987, 0.9714, 0.2182, 0.9449, 0.2182, 0.9716, 0.2375, 0.9449, 0.2182, 0.9714, 0.2182, 0.9449, 0.2182, 0.9716, 0.2375, 0.9452, 0.2375, 0.7256, 0.5197, 0.7368, 0.4933, 0.7368, 0.5197, 0.7368, 0.4933, 0.7256, 0.5197, 0.7256, 0.4933, 0.4953, 0.9722, 0.5216, 0.9915, 0.4951, 0.9915, 0.5216, 0.9915, 0.4953, 0.9722, 0.5218, 0.9722, 0.4955, 0.9527, 0.5218, 0.9722, 0.4953, 0.9722, 0.5218, 0.9722, 0.4955, 0.9527, 0.5219, 0.9527, 0.4956, 0.9329, 0.5219, 0.9527, 0.4955, 0.9527, 0.5219, 0.9527, 0.4956, 0.9329, 0.522, 0.9329, 0.4957, 0.913, 0.522, 0.9329, 0.4956, 0.9329, 0.522, 0.9329, 0.4957, 0.913, 0.5221, 0.913, 0.4957, 0.8929, 0.5221, 0.913, 0.4957, 0.913, 0.5221, 0.913, 0.4957, 0.8929, 0.5222, 0.8929, 0.4957, 0.8727, 0.5222, 0.8929, 0.4957, 0.8929, 0.5222, 0.8929, 0.4957, 0.8727, 0.5222, 0.8727, 0.4957, 0.8526, 0.5222, 0.8727, 0.4957, 0.8727, 0.5222, 0.8727, 0.4957, 0.8526, 0.5222, 0.8526, 0.4957, 0.8325, 0.5222, 0.8526, 0.4957, 0.8526, 0.5222, 0.8526, 0.4957, 0.8325, 0.5221, 0.8325, 0.4956, 0.8125, 0.5221, 0.8325, 0.4957, 0.8325, 0.5221, 0.8325, 0.4956, 0.8125, 0.522, 0.8125, 0.4955, 0.7928, 0.522, 0.8125, 0.4956, 0.8125, 0.522, 0.8125, 0.4955, 0.7928, 0.5219, 0.7928, 0.4953, 0.7732, 0.5219, 0.7928, 0.4955, 0.7928, 0.5219, 0.7928, 0.4953, 0.7732, 0.5218, 0.7732, 0.4951, 0.754, 0.5218, 0.7732, 0.4953, 0.7732, 0.5218, 0.7732, 0.4951, 0.754, 0.5216, 0.754, 0.4657, 0.8376, 0.4769, 0.8639, 0.4657, 0.8639, 0.4769, 0.8639, 0.4657, 0.8376, 0.4769, 0.8376, 0.483, 0.7582, 0.4881, 0.7389, 0.4941, 0.7582, 0.483, 0.7582, 0.4832, 0.7194, 0.4881, 0.7389, 0.483, 0.7582, 0.4793, 0.6996, 0.4832, 0.7194, 0.4769, 0.7389, 0.4793, 0.6996, 0.483, 0.7582, 0.4769, 0.7389, 0.4765, 0.6797, 0.4793, 0.6996, 0.4769, 0.7389, 0.4748, 0.6596, 0.4765, 0.6797, 0.4769, 0.7389, 0.4743, 0.6394, 0.4748, 0.6596, 0.4743, 0.6394, 0.4769, 0.7389, 0.472, 0.7194, 0.472, 0.7194, 0.4769, 0.5399, 0.4743, 0.6394, 0.472, 0.7194, 0.472, 0.5595, 0.4769, 0.5399, 0.4681, 0.6996, 0.472, 0.5595, 0.472, 0.7194, 0.4681, 0.6996, 0.4681, 0.5792, 0.472, 0.5595, 0.4681, 0.6996, 0.4654, 0.5992, 0.4681, 0.5792, 0.4654, 0.6797, 0.4654, 0.5992, 0.4681, 0.6996, 0.4637, 0.6596, 0.4654, 0.5992, 0.4654, 0.6797, 0.4637, 0.6596, 0.4637, 0.6193, 0.4654, 0.5992, 0.4637, 0.6193, 0.4637, 0.6596, 0.4631, 0.6394, 0.4743, 0.6394, 0.4769, 0.5399, 0.4748, 0.6193, 0.4748, 0.6193, 0.4769, 0.5399, 0.4765, 0.5992, 0.4765, 0.5992, 0.4769, 0.5399, 0.4793, 0.5792, 0.4793, 0.5792, 0.4769, 0.5399, 0.483, 0.5207, 0.4793, 0.5792, 0.483, 0.5207, 0.4832, 0.5595, 0.4832, 0.5595, 0.483, 0.5207, 0.4881, 0.5399, 0.4881, 0.5399, 0.483, 0.5207, 0.4941, 0.5207, 0.9708, 0.1187, 0.9444, 0.09859, 0.9708, 0.09859, 0.9444, 0.09859, 0.9708, 0.1187, 0.9444, 0.1187, 0.1522, 0.7911, 0.1549, 0.6916, 0.1528, 0.7709, 0.1499, 0.871, 0.1549, 0.6916, 0.1522, 0.7911, 0.1499, 0.871, 0.1499, 0.7111, 0.1549, 0.6916, 0.1461, 0.8513, 0.1499, 0.7111, 0.1499, 0.871, 0.1461, 0.8513, 0.1461, 0.7309, 0.1499, 0.7111, 0.1433, 0.8313, 0.1461, 0.7309, 0.1461, 0.8513, 0.1433, 0.8313, 0.1433, 0.7509, 0.1461, 0.7309, 0.1416, 0.8112, 0.1433, 0.7509, 0.1433, 0.8313, 0.1416, 0.8112, 0.1416, 0.7709, 0.1433, 0.7509, 0.1416, 0.7709, 0.1416, 0.8112, 0.1411, 0.7911, 0.1522, 0.7911, 0.1549, 0.8906, 0.1499, 0.871, 0.1549, 0.8906, 0.1522, 0.7911, 0.1528, 0.8112, 0.1549, 0.8906, 0.1528, 0.8112, 0.1544, 0.8313, 0.1549, 0.8906, 0.1544, 0.8313, 0.1572, 0.8513, 0.1549, 0.8906, 0.1572, 0.8513, 0.1609, 0.9098, 0.1609, 0.9098, 0.1572, 0.8513, 0.1611, 0.871, 0.1609, 0.9098, 0.1611, 0.871, 0.166, 0.8906, 0.1609, 0.9098, 0.166, 0.8906, 0.172, 0.9098, 0.1528, 0.7709, 0.1549, 0.6916, 0.1544, 0.7509, 0.1544, 0.7509, 0.1549, 0.6916, 0.1572, 0.7309, 0.1572, 0.7309, 0.1549, 0.6916, 0.1609, 0.6724, 0.1572, 0.7309, 0.1609, 0.6724, 0.1611, 0.7111, 0.1611, 0.7111, 0.1609, 0.6724, 0.166, 0.6916, 0.166, 0.6916, 0.1609, 0.6724, 0.172, 0.6724, 0.9452, 0.0, 0.9714, 0.01923, 0.9449, 0.01923, 0.9714, 0.01923, 0.9452, 0.0, 0.9716, 0.0, 0.9712, 0.03877, 0.9449, 0.01923, 0.9714, 0.01923, 0.9449, 0.01923, 0.9712, 0.03877, 0.9447, 0.03877, 0.971, 0.05854, 0.9447, 0.03877, 0.9712, 0.03877, 0.9447, 0.03877, 0.971, 0.05854, 0.9446, 0.05854, 0.9709, 0.0785, 0.9446, 0.05854, 0.971, 0.05854, 0.9446, 0.05854, 0.9709, 0.0785, 0.9444, 0.0785, 0.9708, 0.09859, 0.9444, 0.0785, 0.9709, 0.0785, 0.9444, 0.0785, 0.9708, 0.09859, 0.9444, 0.09859, 0.9694, 0.4123, 0.9433, 0.3921, 0.9695, 0.3921, 0.9433, 0.3921, 0.9694, 0.4123, 0.9432, 0.4123, 0.9692, 0.4324, 0.9432, 0.4123, 0.9694, 0.4123, 0.9432, 0.4123, 0.9692, 0.4324, 0.943, 0.4324, 0.9688, 0.4523, 0.943, 0.4324, 0.9692, 0.4324, 0.943, 0.4324, 0.9688, 0.4523, 0.9426, 0.4523, 0.9682, 0.4721, 0.9426, 0.4523, 0.9688, 0.4523, 0.9426, 0.4523, 0.9682, 0.4721, 0.942, 0.4721, 0.9675, 0.4916, 0.942, 0.4721, 0.9682, 0.4721, 0.942, 0.4721, 0.9675, 0.4916, 0.9413, 0.4916, 0.9666, 0.5109, 0.9413, 0.4916, 0.9675, 0.4916, 0.9413, 0.4916, 0.9666, 0.5109, 0.9404, 0.5109, 0.8691, 0.5798, 0.8579, 0.6062, 0.8579, 0.5798, 0.8579, 0.6062, 0.8691, 0.5798, 0.8691, 0.6062, 0.9422, 0.01923, 0.9151, 1.288e-08, 0.9413, 0.0, 0.9151, 1.288e-08, 0.9422, 0.01923, 0.9161, 0.01923, 0.943, 0.03877, 0.9161, 0.01923, 0.9422, 0.01923, 0.9161, 0.01923, 0.943, 0.03877, 0.9168, 0.03877, 0.9436, 0.05854, 0.9168, 0.03877, 0.943, 0.03877, 0.9168, 0.03877, 0.9436, 0.05854, 0.9174, 0.05854, 0.944, 0.0785, 0.9174, 0.05854, 0.9436, 0.05854, 0.9174, 0.05854, 0.944, 0.0785, 0.9179, 0.0785, 0.9443, 0.09859, 0.9179, 0.0785, 0.944, 0.0785, 0.9179, 0.0785, 0.9443, 0.09859, 0.9181, 0.09859, 0.9444, 0.1187, 0.9181, 0.09859, 0.9443, 0.09859, 0.9181, 0.09859, 0.9444, 0.1187, 0.9182, 0.1187, 0.9443, 0.1389, 0.9182, 0.1187, 0.9444, 0.1187, 0.9182, 0.1187, 0.9443, 0.1389, 0.9181, 0.1389, 0.944, 0.159, 0.9181, 0.1389, 0.9443, 0.1389, 0.9181, 0.1389, 0.944, 0.159, 0.9179, 0.159, 0.9436, 0.1789, 0.9179, 0.159, 0.944, 0.159, 0.9179, 0.159, 0.9436, 0.1789, 0.9174, 0.1789, 0.943, 0.1987, 0.9174, 0.1789, 0.9436, 0.1789, 0.9174, 0.1789, 0.943, 0.1987, 0.9168, 0.1987, 0.9422, 0.2182, 0.9168, 0.1987, 0.943, 0.1987, 0.9168, 0.1987, 0.9422, 0.2182, 0.9161, 0.2182, 0.9413, 0.2375, 0.9161, 0.2182, 0.9422, 0.2182, 0.9161, 0.2182, 0.9413, 0.2375, 0.9151, 0.2375, 0.4546, 0.8376, 0.4657, 0.8639, 0.4546, 0.8639, 0.4657, 0.8639, 0.4546, 0.8376, 0.4657, 0.8376, 0.2776, 0.9098, 0.2827, 0.8906, 0.2887, 0.9098, 0.2776, 0.9098, 0.2778, 0.871, 0.2827, 0.8906, 0.2776, 0.9098, 0.274, 0.8513, 0.2778, 0.871, 0.2717, 0.8906, 0.274, 0.8513, 0.2776, 0.9098, 0.2717, 0.8906, 0.2713, 0.8313, 0.274, 0.8513, 0.2717, 0.8906, 0.2696, 0.8112, 0.2713, 0.8313, 0.2717, 0.8906, 0.2691, 0.7911, 0.2696, 0.8112, 0.2691, 0.7911, 0.2717, 0.8906, 0.2668, 0.871, 0.2668, 0.871, 0.2717, 0.6916, 0.2691, 0.7911, 0.2668, 0.871, 0.2668, 0.7111, 0.2717, 0.6916, 0.263, 0.8513, 0.2668, 0.7111, 0.2668, 0.871, 0.263, 0.8513, 0.263, 0.7309, 0.2668, 0.7111, 0.263, 0.8513, 0.2602, 0.7509, 0.263, 0.7309, 0.2602, 0.8313, 0.2602, 0.7509, 0.263, 0.8513, 0.2586, 0.8112, 0.2602, 0.7509, 0.2602, 0.8313, 0.2586, 0.8112, 0.2586, 0.7709, 0.2602, 0.7509, 0.2586, 0.7709, 0.2586, 0.8112, 0.258, 0.7911, 0.2691, 0.7911, 0.2717, 0.6916, 0.2696, 0.7709, 0.2696, 0.7709, 0.2717, 0.6916, 0.2713, 0.7509, 0.2713, 0.7509, 0.2717, 0.6916, 0.274, 0.7309, 0.274, 0.7309, 0.2717, 0.6916, 0.2776, 0.6724, 0.274, 0.7309, 0.2776, 0.6724, 0.2778, 0.7111, 0.2778, 0.7111, 0.2776, 0.6724, 0.2827, 0.6916, 0.2827, 0.6916, 0.2776, 0.6724, 0.2887, 0.6724, 0.9695, 0.3921, 0.9432, 0.372, 0.9694, 0.372, 0.9432, 0.372, 0.9695, 0.3921, 0.9433, 0.3921, 0.1106, 0.7911, 0.1133, 0.6916, 0.1112, 0.7709, 0.1083, 0.871, 0.1133, 0.6916, 0.1106, 0.7911, 0.1083, 0.871, 0.1083, 0.7111, 0.1133, 0.6916, 0.1045, 0.8513, 0.1083, 0.7111, 0.1083, 0.871, 0.1045, 0.8513, 0.1045, 0.7309, 0.1083, 0.7111, 0.1017, 0.8313, 0.1045, 0.7309, 0.1045, 0.8513, 0.1017, 0.8313, 0.1017, 0.7509, 0.1045, 0.7309, 0.1001, 0.8112, 0.1017, 0.7509, 0.1017, 0.8313, 0.1001, 0.8112, 0.1001, 0.7709, 0.1017, 0.7509, 0.1001, 0.7709, 0.1001, 0.8112, 0.09954, 0.7911, 0.1106, 0.7911, 0.1133, 0.8906, 0.1083, 0.871, 0.1133, 0.8906, 0.1106, 0.7911, 0.1112, 0.8112, 0.1133, 0.8906, 0.1112, 0.8112, 0.1128, 0.8313, 0.1133, 0.8906, 0.1128, 0.8313, 0.1156, 0.8513, 0.1133, 0.8906, 0.1156, 0.8513, 0.1192, 0.9098, 0.1192, 0.9098, 0.1156, 0.8513, 0.1194, 0.871, 0.1192, 0.9098, 0.1194, 0.871, 0.1243, 0.8906, 0.1192, 0.9098, 0.1243, 0.8906, 0.1303, 0.9098, 0.1112, 0.7709, 0.1133, 0.6916, 0.1128, 0.7509, 0.1128, 0.7509, 0.1133, 0.6916, 0.1156, 0.7309, 0.1156, 0.7309, 0.1133, 0.6916, 0.1192, 0.6724, 0.1156, 0.7309, 0.1192, 0.6724, 0.1194, 0.7111, 0.1194, 0.7111, 0.1192, 0.6724, 0.1243, 0.6916, 0.1243, 0.6916, 0.1192, 0.6724, 0.1303, 0.6724, 0.9404, 0.2734, 0.9675, 0.2926, 0.9413, 0.2926, 0.9675, 0.2926, 0.9404, 0.2734, 0.9666, 0.2734, 0.9682, 0.3122, 0.9413, 0.2926, 0.9675, 0.2926, 0.9413, 0.2926, 0.9682, 0.3122, 0.942, 0.3122, 0.9688, 0.3319, 0.942, 0.3122, 0.9682, 0.3122, 0.942, 0.3122, 0.9688, 0.3319, 0.9426, 0.3319, 0.9692, 0.3519, 0.9426, 0.3319, 0.9688, 0.3319, 0.9426, 0.3319, 0.9692, 0.3519, 0.943, 0.3519, 0.9694, 0.372, 0.943, 0.3519, 0.9692, 0.3519, 0.943, 0.3519, 0.9694, 0.372, 0.9432, 0.372, 0.9497, 0.6296, 0.9266, 0.686, 0.9309, 0.6303, 0.9266, 0.686, 0.9497, 0.6296, 0.9454, 0.6854, 0.8822, 0.0, 0.8577, 0.05519, 0.8665, 0.0009645, 0.8577, 0.05519, 0.8822, 0.0, 0.8744, 0.05195, 0.3222, 0.9399, 0.337, 0.8869, 0.341, 0.9402, 0.337, 0.8869, 0.3222, 0.9399, 0.3182, 0.8866, 0.9935, 0.5487, 0.9728, 0.492, 0.9892, 0.4963, 0.9728, 0.492, 0.9935, 0.5487, 0.9779, 0.5467, 0.4295, 0.8229, 0.4518, 0.7967, 0.4518, 0.823, 0.4518, 0.7967, 0.4295, 0.8229, 0.4295, 0.7965, 0.9892, 0.4963, 0.9728, 0.492, 0.987, 0.4435, 0.987, 0.4435, 0.9728, 0.492, 0.97, 0.4367, 0.9266, 0.686, 0.9432, 0.7414, 0.9244, 0.742, 0.9432, 0.7414, 0.9266, 0.686, 0.9454, 0.6854, 0.8577, 0.05519, 0.8686, 0.1045, 0.8512, 0.1102, 0.8577, 0.05519, 0.8744, 0.05195, 0.8686, 0.1045, 0.3182, 0.8866, 0.335, 0.8334, 0.337, 0.8869, 0.335, 0.8334, 0.3182, 0.8866, 0.3161, 0.8331, 0.3161, 0.8331, 0.335, 0.7797, 0.335, 0.8334, 0.335, 0.7797, 0.3161, 0.8331, 0.3161, 0.7794, 0.987, 0.4435, 0.97, 0.4367, 0.9869, 0.3903, 0.9869, 0.3903, 0.97, 0.4367, 0.9695, 0.381, 0.9432, 0.7414, 0.9245, 0.7982, 0.9244, 0.742, 0.9245, 0.7982, 0.9432, 0.7414, 0.9433, 0.7976, 0.8512, 0.1102, 0.8648, 0.1576, 0.8468, 0.1657, 0.8512, 0.1102, 0.8686, 0.1045, 0.8648, 0.1576, 0.8468, 0.1657, 0.8648, 0.1576, 0.863, 0.211, 0.3161, 0.7794, 0.337, 0.7261, 0.335, 0.7797, 0.337, 0.7261, 0.3161, 0.7794, 0.3182, 0.7258, 0.9869, 0.3903, 0.9695, 0.381, 0.9887, 0.3369, 0.9887, 0.3369, 0.9695, 0.381, 0.9712, 0.3251, 0.9433, 0.7976, 0.9268, 0.8544, 0.9245, 0.7982, 0.9268, 0.8544, 0.9433, 0.7976, 0.9456, 0.8538, 0.8468, 0.1657, 0.863, 0.211, 0.8447, 0.2216, 0.8447, 0.2216, 0.863, 0.211, 0.8632, 0.2646, 0.3182, 0.7258, 0.341, 0.6727, 0.337, 0.7261, 0.341, 0.6727, 0.3182, 0.7258, 0.3222, 0.6724, 0.9887, 0.3369, 0.9712, 0.3251, 0.9927, 0.2834, 0.9927, 0.2834, 0.9712, 0.3251, 0.9749, 0.2734, 0.9268, 0.8544, 0.9497, 0.9054, 0.9309, 0.9061, 0.9497, 0.9054, 0.9268, 0.8544, 0.9456, 0.8538, 0.8447, 0.2216, 0.8632, 0.2646, 0.8448, 0.2734, 0.8448, 0.2734, 0.8632, 0.2646, 0.8636, 0.2722, 0.8632, 0.2646, 0.8822, 0.2711, 0.8636, 0.2722, 0.8822, 0.2711, 0.8632, 0.2646, 0.8819, 0.2635, 0.9927, 0.2834, 0.9749, 0.2734, 0.9935, 0.2758, 0.4294, 0.8091, 0.4031, 0.7828, 0.4294, 0.7827, 0.4031, 0.7828, 0.4294, 0.8091, 0.403, 0.8092, 0.412, 0.8685, 0.4253, 0.8356, 0.4253, 0.8685, 0.4253, 0.8356, 0.412, 0.8685, 0.412, 0.8356, 0.06636, 0.6724, 0.03318, 0.9197, 0.03318, 0.6724, 0.03318, 0.9197, 0.06636, 0.6724, 0.06636, 0.9197, 0.5867, 1.0, 0.5735, 0.754, 0.5867, 0.754, 0.5735, 0.754, 0.5867, 1.0, 0.5735, 1.0, 8.397e-08, 0.9197, 0.03318, 0.6724, 0.03318, 0.9197, 0.03318, 0.6724, 8.397e-08, 0.9197, 0.0, 0.6724, 0.6824, 0.999, 0.6692, 0.754, 0.6824, 0.754, 0.6692, 0.754, 0.6824, 0.999, 0.6692, 0.999, 0.4386, 0.823, 0.4253, 0.8559, 0.4253, 0.823, 0.4253, 0.8559, 0.4386, 0.823, 0.4386, 0.8559, 0.9869, 0.8869, 1.0, 0.6296, 1.0, 0.8869, 1.0, 0.6296, 0.9869, 0.8869, 0.9869, 0.6296, 0.7981, 0.9195, 0.7653, 0.6622, 0.7981, 0.6622, 0.7653, 0.6622, 0.7981, 0.9195, 0.7653, 0.9195, 0.8447, 0.5468, 0.8579, 0.5798, 0.8447, 0.5798, 0.8579, 0.5798, 0.8447, 0.5468, 0.8579, 0.5468, 0.9151, 0.2573, 0.8822, 2.576e-08, 0.9151, 0.0, 0.8822, 2.576e-08, 0.9151, 0.2573, 0.8822, 0.2573, 0.4809, 0.7997, 0.4941, 0.8327, 0.4809, 0.8327, 0.4941, 0.8327, 0.4809, 0.7997, 0.4941, 0.7997, 0.9737, 0.8869, 0.9869, 0.6296, 0.9869, 0.8869, 0.9869, 0.6296, 0.9737, 0.8869, 0.9737, 0.6296, 0.8379, 0.6296, 0.8353, 0.7484, 0.8319, 0.6489, 0.8353, 0.7484, 0.8379, 0.6296, 0.8358, 0.7282, 0.8358, 0.7282, 0.8379, 0.6296, 0.8375, 0.7082, 0.8375, 0.7082, 0.8379, 0.6296, 0.8402, 0.6882, 0.8402, 0.6882, 0.8379, 0.6296, 0.8441, 0.6684, 0.8441, 0.6684, 0.8379, 0.6296, 0.849, 0.6489, 0.849, 0.6489, 0.8379, 0.6296, 0.855, 0.6296, 0.4769, 0.7582, 0.4941, 0.7997, 0.4769, 0.7997, 0.4941, 0.7997, 0.4769, 0.7582, 0.4941, 0.7582, 0.8746, 0.8671, 0.8856, 0.8479, 0.8916, 0.8671, 0.8746, 0.8671, 0.8807, 0.8283, 0.8856, 0.8479, 0.8746, 0.8671, 0.8769, 0.8086, 0.8807, 0.8283, 0.8746, 0.8671, 0.8742, 0.7886, 0.8769, 0.8086, 0.8746, 0.8671, 0.8725, 0.7685, 0.8742, 0.7886, 0.8746, 0.8671, 0.872, 0.7484, 0.8725, 0.7685, 0.872, 0.7484, 0.8746, 0.8671, 0.8686, 0.8479, 0.6462, 0.4717, 0.6883, 0.4525, 0.6874, 0.4717, 0.6883, 0.4525, 0.6462, 0.4717, 0.6471, 0.4525, 0.6471, 0.4525, 0.6891, 0.433, 0.6883, 0.4525, 0.6891, 0.433, 0.6471, 0.4525, 0.6479, 0.433, 0.8319, 0.8479, 0.827, 0.6684, 0.8319, 0.6489, 0.827, 0.8283, 0.827, 0.6684, 0.8319, 0.8479, 0.8232, 0.8086, 0.827, 0.6684, 0.827, 0.8283, 0.8232, 0.8086, 0.8232, 0.6882, 0.827, 0.6684, 0.8204, 0.7886, 0.8232, 0.6882, 0.8232, 0.8086, 0.8204, 0.7886, 0.8204, 0.7082, 0.8232, 0.6882, 0.8188, 0.7685, 0.8204, 0.7082, 0.8204, 0.7886, 0.8188, 0.7685, 0.8188, 0.7282, 0.8204, 0.7082, 0.8188, 0.7282, 0.8188, 0.7685, 0.8182, 0.7484, 0.6492, 0.3329, 0.6905, 0.353, 0.6493, 0.353, 0.6905, 0.353, 0.6492, 0.3329, 0.6904, 0.3329, 0.6489, 0.3128, 0.6904, 0.3329, 0.6492, 0.3329, 0.6904, 0.3329, 0.6489, 0.3128, 0.6901, 0.3128, 0.6485, 0.2928, 0.6901, 0.3128, 0.6489, 0.3128, 0.6901, 0.3128, 0.6485, 0.2928, 0.6897, 0.2928, 0.6479, 0.273, 0.6897, 0.2928, 0.6485, 0.2928, 0.6897, 0.2928, 0.6479, 0.273, 0.6891, 0.273, 0.6471, 0.2535, 0.6891, 0.273, 0.6479, 0.273, 0.6891, 0.273, 0.6471, 0.2535, 0.6883, 0.2535, 0.6462, 0.2343, 0.6883, 0.2535, 0.6471, 0.2535, 0.6883, 0.2535, 0.6462, 0.2343, 0.6874, 0.2343, 0.4295, 0.755, 0.4467, 0.7965, 0.4295, 0.7965, 0.4467, 0.7965, 0.4295, 0.755, 0.4467, 0.755, 0.8379, 0.8671, 0.849, 0.8479, 0.855, 0.8671, 0.8379, 0.8671, 0.8441, 0.8283, 0.849, 0.8479, 0.8379, 0.8671, 0.8402, 0.8086, 0.8441, 0.8283, 0.8379, 0.8671, 0.8375, 0.7886, 0.8402, 0.8086, 0.8379, 0.8671, 0.8358, 0.7685, 0.8375, 0.7886, 0.8379, 0.8671, 0.8353, 0.7484, 0.8358, 0.7685, 0.8379, 0.8671, 0.8319, 0.6489, 0.8353, 0.7484, 0.8319, 0.8479, 0.8319, 0.6489, 0.8379, 0.8671, 0.7317, 0.353, 0.6906, 0.3329, 0.7318, 0.3329, 0.6906, 0.3329, 0.7317, 0.353, 0.6905, 0.353, 0.7317, 0.353, 0.6906, 0.3731, 0.6905, 0.353, 0.6906, 0.3731, 0.7317, 0.353, 0.7318, 0.3731, 0.7321, 0.3932, 0.6906, 0.3731, 0.7318, 0.3731, 0.6906, 0.3731, 0.7321, 0.3932, 0.6908, 0.3932, 0.7325, 0.4132, 0.6908, 0.3932, 0.7321, 0.3932, 0.6908, 0.3932, 0.7325, 0.4132, 0.6912, 0.4132, 0.733, 0.433, 0.6912, 0.4132, 0.7325, 0.4132, 0.6912, 0.4132, 0.733, 0.433, 0.6918, 0.433, 0.7338, 0.4525, 0.6918, 0.433, 0.733, 0.433, 0.6918, 0.433, 0.7338, 0.4525, 0.6925, 0.4525, 0.7346, 0.4717, 0.6925, 0.4525, 0.7338, 0.4525, 0.6925, 0.4525, 0.7346, 0.4717, 0.6934, 0.4717, 0.872, 0.7484, 0.8746, 0.6296, 0.8725, 0.7282, 0.8686, 0.8479, 0.8746, 0.6296, 0.872, 0.7484, 0.8686, 0.8479, 0.8686, 0.6489, 0.8746, 0.6296, 0.8637, 0.8283, 0.8686, 0.6489, 0.8686, 0.8479, 0.8637, 0.8283, 0.8637, 0.6684, 0.8686, 0.6489, 0.8637, 0.8283, 0.8599, 0.6882, 0.8637, 0.6684, 0.8599, 0.8086, 0.8599, 0.6882, 0.8637, 0.8283, 0.8599, 0.8086, 0.8572, 0.7082, 0.8599, 0.6882, 0.8572, 0.7886, 0.8572, 0.7082, 0.8599, 0.8086, 0.8555, 0.7685, 0.8572, 0.7082, 0.8572, 0.7886, 0.8555, 0.7685, 0.8555, 0.7282, 0.8572, 0.7082, 0.8555, 0.7282, 0.8555, 0.7685, 0.855, 0.7484, 0.6904, 0.3731, 0.6493, 0.353, 0.6905, 0.353, 0.6493, 0.353, 0.6904, 0.3731, 0.6492, 0.3731, 0.6904, 0.3731, 0.6489, 0.3932, 0.6492, 0.3731, 0.6489, 0.3932, 0.6904, 0.3731, 0.6901, 0.3932, 0.6901, 0.3932, 0.6485, 0.4132, 0.6489, 0.3932, 0.6485, 0.4132, 0.6901, 0.3932, 0.6897, 0.4132, 0.6897, 0.4132, 0.6479, 0.433, 0.6485, 0.4132, 0.6479, 0.433, 0.6897, 0.4132, 0.6891, 0.433, 0.8725, 0.7282, 0.8746, 0.6296, 0.8742, 0.7082, 0.8742, 0.7082, 0.8746, 0.6296, 0.8769, 0.6882, 0.8769, 0.6882, 0.8746, 0.6296, 0.8807, 0.6684, 0.8807, 0.6684, 0.8746, 0.6296, 0.8856, 0.6489, 0.8856, 0.6489, 0.8746, 0.6296, 0.8916, 0.6296, 0.6934, 0.2343, 0.7338, 0.2535, 0.6925, 0.2535, 0.7338, 0.2535, 0.6934, 0.2343, 0.7346, 0.2343, 0.733, 0.273, 0.6925, 0.2535, 0.7338, 0.2535, 0.6925, 0.2535, 0.733, 0.273, 0.6918, 0.273, 0.7325, 0.2928, 0.6918, 0.273, 0.733, 0.273, 0.6918, 0.273, 0.7325, 0.2928, 0.6912, 0.2928, 0.7325, 0.2928, 0.6908, 0.3128, 0.6912, 0.2928, 0.6908, 0.3128, 0.7325, 0.2928, 0.7321, 0.3128, 0.7321, 0.3128, 0.6906, 0.3329, 0.6908, 0.3128, 0.6906, 0.3329, 0.7321, 0.3128, 0.7318, 0.3329, 0.4951, 0.2658, 0.4909, 0.5181, 0.4909, 0.2606, 0.4909, 0.5181, 0.4951, 0.2658, 0.4951, 0.5133, 0.2906, 0.9263, 0.3142, 0.6774, 0.3142, 0.9263, 0.3142, 0.6774, 0.2906, 0.9263, 0.2906, 0.6774, 0.642, 0.5171, 0.6462, 0.2658, 0.6462, 0.5123, 0.6462, 0.2658, 0.642, 0.5171, 0.642, 0.2606, 0.642, 0.5171, 0.6331, 0.5119, 0.642, 0.2606, 0.6331, 0.5119, 0.642, 0.5171, 0.6411, 0.5173, 0.6163, 0.754, 0.6142, 0.7548, 0.6143, 0.754, 0.6142, 0.7548, 0.6163, 0.754, 0.616, 0.7629, 0.6163, 0.754, 0.6394, 0.7629, 0.616, 0.7629, 0.6394, 0.7629, 0.6163, 0.754, 0.6397, 0.754, 0.2906, 0.9263, 0.3142, 0.9313, 0.2906, 0.9313, 0.3142, 0.9313, 0.2906, 0.9263, 0.3142, 0.9263, 0.3142, 0.9313, 0.3142, 0.9263, 0.3161, 0.9313, 0.6417, 0.7548, 0.6397, 0.754, 0.6416, 0.754, 0.6397, 0.754, 0.6417, 0.7548, 0.6394, 0.7629, 0.6417, 0.7548, 0.6417, 0.7629, 0.6394, 0.7629, 0.482, 0.2655, 0.482, 0.2603, 0.49, 0.2603, 0.482, 0.2655, 0.344, 0.2603, 0.482, 0.2603, 0.344, 0.2603, 0.482, 0.2655, 0.344, 0.2655, 0.482, 0.2655, 0.344, 0.513, 0.344, 0.2655, 0.344, 0.513, 0.482, 0.2655, 0.482, 0.513, 0.482, 0.2655, 0.4909, 0.5181, 0.482, 0.513, 0.482, 0.2655, 0.4909, 0.2606, 0.4909, 0.5181, 0.4909, 0.2606, 0.482, 0.2655, 0.49, 0.2603, 0.482, 0.513, 0.4909, 0.5181, 0.49, 0.5183, 0.5438, 0.754, 0.5417, 0.7548, 0.5419, 0.754, 0.5417, 0.7548, 0.5438, 0.754, 0.5436, 0.7629, 0.5672, 0.754, 0.5436, 0.7629, 0.5438, 0.754, 0.5436, 0.7629, 0.5672, 0.754, 0.5669, 0.7629, 0.5672, 0.754, 0.5692, 0.7548, 0.5669, 0.7629, 0.5692, 0.7548, 0.5672, 0.754, 0.5692, 0.754, 0.2887, 0.6724, 0.2906, 0.6724, 0.2906, 0.6774, 0.3142, 0.6724, 0.2906, 0.6774, 0.2906, 0.6724, 0.2906, 0.6774, 0.3142, 0.6724, 0.3142, 0.6774, 0.3142, 0.6724, 0.3161, 0.6724, 0.3142, 0.6774, 0.642, 0.2606, 0.6331, 0.2654, 0.6411, 0.2603, 0.642, 0.2606, 0.6331, 0.5119, 0.6331, 0.2654, 0.4951, 0.5119, 0.6331, 0.2654, 0.6331, 0.5119, 0.6331, 0.2654, 0.4951, 0.5119, 0.4951, 0.2654, 0.4951, 0.2603, 0.6331, 0.2654, 0.4951, 0.2654, 0.6331, 0.2654, 0.4951, 0.2603, 0.6331, 0.2603, 0.5692, 0.9004, 0.5669, 0.7629, 0.5692, 0.7629, 0.5669, 0.7629, 0.5692, 0.9004, 0.5669, 0.9004, 0.5436, 0.9004, 0.5669, 0.7629, 0.5669, 0.9004, 0.5669, 0.7629, 0.5436, 0.9004, 0.5436, 0.7629, 0.344, 0.5207, 0.482, 0.5183, 0.482, 0.5207, 0.482, 0.5183, 0.344, 0.5207, 0.344, 0.5183, 0.344, 0.5183, 0.482, 0.513, 0.482, 0.5183, 0.482, 0.513, 0.344, 0.5183, 0.344, 0.513, 0.482, 0.5183, 0.482, 0.513, 0.49, 0.5183, 0.49, 0.5183, 0.482, 0.5207, 0.482, 0.5183, 0.5692, 0.7548, 0.5692, 0.7629, 0.5669, 0.7629, 0.6411, 0.2603, 0.6331, 0.2654, 0.6331, 0.2603, 0.6331, 0.5119, 0.4951, 0.5173, 0.4951, 0.5119, 0.4951, 0.5173, 0.6331, 0.5119, 0.6331, 0.5173, 0.6331, 0.5119, 0.6411, 0.5173, 0.6331, 0.5173, 0.6411, 0.5173, 0.6331, 0.5197, 0.6331, 0.5173, 0.4951, 0.5197, 0.6331, 0.5173, 0.6331, 0.5197, 0.6331, 0.5173, 0.4951, 0.5197, 0.4951, 0.5173, 0.616, 0.7629, 0.6394, 0.9004, 0.616, 0.9004, 0.6394, 0.9004, 0.616, 0.7629, 0.6394, 0.7629, 0.6417, 0.7629, 0.6394, 0.9004, 0.6394, 0.7629, 0.6394, 0.9004, 0.6417, 0.7629, 0.6417, 0.9004, 0.2887, 0.9313, 0.2906, 0.9263, 0.2906, 0.9313, 0.4909, 0.2601, 0.4909, 0.002597, 0.4951, 0.2549, 0.4909, 0.002597, 0.4909, 0.2601, 0.482, 0.2552, 0.49, 0.2603, 0.482, 0.2552, 0.4909, 0.2601, 0.49, 0.2603, 0.482, 0.2603, 0.482, 0.2552, 0.6119, 0.8915, 0.6142, 0.8915, 0.6142, 0.8996, 0.6119, 0.8915, 0.6119, 0.754, 0.6142, 0.8915, 0.6119, 0.8915, 0.5885, 0.8915, 0.6119, 0.754, 0.5885, 0.8915, 0.6119, 0.8915, 0.5888, 0.9004, 0.6122, 0.9004, 0.5888, 0.9004, 0.6119, 0.8915, 0.2325, 0.6724, 0.256, 0.6724, 0.2325, 0.6774, 0.256, 0.6774, 0.2325, 0.6774, 0.256, 0.6724, 0.256, 0.6774, 0.256, 0.9263, 0.2325, 0.6774, 0.4951, 0.007393, 0.4951, 0.2549, 0.4909, 0.002597, 0.256, 0.9263, 0.258, 0.9313, 0.256, 0.9313, 0.6691, 0.754, 0.6692, 0.7548, 0.6671, 0.754, 0.49, 0.002382, 0.4909, 0.002597, 0.482, 0.007699, 0.482, 0.007699, 0.4909, 0.002597, 0.482, 0.2552, 0.482, 0.007699, 0.482, 0.2552, 0.344, 0.007699, 0.344, 0.2552, 0.344, 0.007699, 0.482, 0.2552, 0.344, 0.2552, 0.482, 0.2552, 0.344, 0.2603, 0.482, 0.2603, 0.344, 0.2603, 0.482, 0.2552, 0.6142, 0.754, 0.6142, 0.8915, 0.6119, 0.754, 0.344, 0.007699, 0.344, 0.002382, 0.482, 0.007699, 0.482, 0.002382, 0.482, 0.007699, 0.344, 0.002382, 0.49, 0.002382, 0.482, 0.007699, 0.482, 0.002382, 0.482, 0.002382, 0.482, 1.03e-07, 0.49, 0.002382, 0.482, 1.03e-07, 0.482, 0.002382, 0.344, 0.0, 0.344, 0.002382, 0.344, 0.0, 0.482, 0.002382, 0.6674, 0.7629, 0.6674, 0.9004, 0.644, 0.7629, 0.644, 0.9004, 0.644, 0.7629, 0.6674, 0.9004, 0.644, 0.9004, 0.6417, 0.9004, 0.644, 0.7629, 0.6417, 0.7629, 0.644, 0.7629, 0.6417, 0.9004, 0.644, 0.7629, 0.6417, 0.7629, 0.6417, 0.7548, 0.6331, 0.2594, 0.6331, 0.2543, 0.6411, 0.2594, 0.6331, 0.2594, 0.4951, 0.2594, 0.6331, 0.2543, 0.4951, 0.2543, 0.6331, 0.2543, 0.4951, 0.2594, 0.4951, 0.2543, 0.4951, 0.007766, 0.6331, 0.2543, 0.6331, 0.007766, 0.6331, 0.2543, 0.4951, 0.007766, 0.6331, 0.2543, 0.6331, 0.007766, 0.642, 0.2591, 0.642, 0.2591, 0.6331, 0.007766, 0.642, 0.002653, 0.6411, 0.002442, 0.642, 0.002653, 0.6331, 0.007766, 0.5868, 0.9004, 0.5867, 0.8996, 0.5888, 0.9004, 0.5885, 0.8915, 0.5888, 0.9004, 0.5867, 0.8996, 0.6331, 0.002442, 0.6331, 2.769e-07, 0.6411, 0.002442, 0.6331, 2.769e-07, 0.6331, 0.002442, 0.4951, 0.0, 0.4951, 0.002442, 0.4951, 0.0, 0.6331, 0.002442, 0.6331, 0.002442, 0.6331, 0.007766, 0.4951, 0.002442, 0.6331, 0.002442, 0.6411, 0.002442, 0.6331, 0.007766, 0.4951, 0.007766, 0.4951, 0.002442, 0.6331, 0.007766, 0.5885, 0.754, 0.6119, 0.754, 0.5885, 0.8915, 0.2325, 0.6724, 0.2325, 0.6774, 0.2306, 0.6724, 0.6462, 0.007363, 0.6462, 0.2539, 0.642, 0.002653, 0.2325, 0.9263, 0.2325, 0.6774, 0.256, 0.9263, 0.256, 0.9263, 0.256, 0.9313, 0.2325, 0.9263, 0.2325, 0.9313, 0.2325, 0.9263, 0.256, 0.9313, 0.2325, 0.9263, 0.2325, 0.9313, 0.2306, 0.9313, 0.6418, 0.754, 0.6437, 0.754, 0.6417, 0.7548, 0.644, 0.7629, 0.6417, 0.7548, 0.6437, 0.754, 0.644, 0.7629, 0.6437, 0.754, 0.6674, 0.7629, 0.6671, 0.754, 0.6674, 0.7629, 0.6437, 0.754, 0.6674, 0.7629, 0.6671, 0.754, 0.6692, 0.7548, 0.6411, 0.2594, 0.6331, 0.2543, 0.642, 0.2591, 0.642, 0.2591, 0.642, 0.002653, 0.6462, 0.2539, 0.258, 0.6724, 0.256, 0.6774, 0.256, 0.6724, 0.6141, 0.9004, 0.6122, 0.9004, 0.6142, 0.8996, 0.6119, 0.8915, 0.6142, 0.8996, 0.6122, 0.9004, 0.4631, 0.5273, 0.4598, 0.7529, 0.4598, 0.5229, 0.4598, 0.7529, 0.4631, 0.5273, 0.4631, 0.7484, 0.8001, 0.8878, 0.8168, 0.6667, 0.8168, 0.8878, 0.8168, 0.6667, 0.8001, 0.8878, 0.8001, 0.6667, 0.6176, 0.5218, 0.6142, 0.7474, 0.6142, 0.5263, 0.6142, 0.7474, 0.6176, 0.5218, 0.6176, 0.7518, 0.6176, 0.5218, 0.6246, 0.5263, 0.6176, 0.7518, 0.6246, 0.5263, 0.6176, 0.5218, 0.6182, 0.5216, 0.3455, 0.755, 0.344, 0.7556, 0.3441, 0.755, 0.344, 0.7556, 0.3455, 0.755, 0.3455, 0.7619, 0.3455, 0.755, 0.3622, 0.7619, 0.3455, 0.7619, 0.3622, 0.7619, 0.3455, 0.755, 0.3622, 0.755, 0.8001, 0.8878, 0.8168, 0.8923, 0.8001, 0.8923, 0.8168, 0.8923, 0.8001, 0.8878, 0.8168, 0.8878, 0.8168, 0.8923, 0.8168, 0.8878, 0.8182, 0.8923, 0.3637, 0.7556, 0.3622, 0.755, 0.3637, 0.755, 0.3622, 0.755, 0.3637, 0.7556, 0.3622, 0.7619, 0.4591, 0.5227, 0.4528, 0.5227, 0.4528, 0.5207, 0.4528, 0.5273, 0.4528, 0.5227, 0.4591, 0.5227, 0.4528, 0.5273, 0.344, 0.5227, 0.4528, 0.5227, 0.344, 0.5227, 0.4528, 0.5273, 0.344, 0.5273, 0.4528, 0.5273, 0.344, 0.7484, 0.344, 0.5273, 0.344, 0.7484, 0.4528, 0.5273, 0.4528, 0.7484, 0.4528, 0.5273, 0.4598, 0.7529, 0.4528, 0.7484, 0.4528, 0.5273, 0.4598, 0.5229, 0.4598, 0.7529, 0.4598, 0.5229, 0.4528, 0.5273, 0.4591, 0.5227, 0.4528, 0.7484, 0.4598, 0.7529, 0.4591, 0.7531, 0.4016, 0.8703, 0.403, 0.8697, 0.403, 0.8703, 0.403, 0.8697, 0.4016, 0.8703, 0.4015, 0.8634, 0.3849, 0.8703, 0.4015, 0.8634, 0.4016, 0.8703, 0.4015, 0.8634, 0.3849, 0.8703, 0.3848, 0.8634, 0.3849, 0.8703, 0.3834, 0.8697, 0.3848, 0.8634, 0.3834, 0.8697, 0.3849, 0.8703, 0.3834, 0.8703, 0.7987, 0.6622, 0.8001, 0.6622, 0.8001, 0.6667, 0.8168, 0.6622, 0.8001, 0.6667, 0.8001, 0.6622, 0.8001, 0.6667, 0.8168, 0.6622, 0.8168, 0.6667, 0.8168, 0.6622, 0.8182, 0.6622, 0.8168, 0.6667, 0.6176, 0.7518, 0.6246, 0.7474, 0.6182, 0.752, 0.6176, 0.7518, 0.6246, 0.5263, 0.6246, 0.7474, 0.7333, 0.5263, 0.6246, 0.7474, 0.6246, 0.5263, 0.6246, 0.7474, 0.7333, 0.5263, 0.7333, 0.7474, 0.7333, 0.752, 0.6246, 0.7474, 0.7333, 0.7474, 0.6246, 0.7474, 0.7333, 0.752, 0.6246, 0.752, 0.7333, 0.752, 0.6246, 0.754, 0.6246, 0.752, 0.6246, 0.754, 0.7333, 0.752, 0.7333, 0.754, 0.4015, 0.755, 0.3848, 0.8634, 0.3848, 0.755, 0.3848, 0.8634, 0.4015, 0.755, 0.4015, 0.8634, 0.344, 0.755, 0.4528, 0.7531, 0.4528, 0.755, 0.4528, 0.7531, 0.344, 0.755, 0.344, 0.7531, 0.344, 0.7531, 0.4528, 0.7484, 0.4528, 0.7531, 0.4528, 0.7484, 0.344, 0.7531, 0.344, 0.7484, 0.4528, 0.7531, 0.4528, 0.7484, 0.4591, 0.7531, 0.4591, 0.7531, 0.4528, 0.755, 0.4528, 0.7531, 0.6182, 0.752, 0.6246, 0.752, 0.6246, 0.754, 0.6182, 0.752, 0.6246, 0.7474, 0.6246, 0.752, 0.6246, 0.5263, 0.7333, 0.5216, 0.7333, 0.5263, 0.7333, 0.5216, 0.6246, 0.5263, 0.6246, 0.5216, 0.6246, 0.5263, 0.6182, 0.5216, 0.6246, 0.5216, 0.6182, 0.5216, 0.6246, 0.5197, 0.6246, 0.5216, 0.7333, 0.5197, 0.6246, 0.5216, 0.6246, 0.5197, 0.6246, 0.5216, 0.7333, 0.5197, 0.7333, 0.5216, 0.3455, 0.7619, 0.3622, 0.8703, 0.3455, 0.8703, 0.3622, 0.8703, 0.3455, 0.7619, 0.3622, 0.7619, 0.4528, 0.5227, 0.344, 0.5207, 0.4528, 0.5207, 0.344, 0.5207, 0.4528, 0.5227, 0.344, 0.5227, 0.7987, 0.8923, 0.8001, 0.8878, 0.8001, 0.8923, 0.6495, 0.002166, 0.6495, 0.2322, 0.6462, 0.006602, 0.6495, 0.2322, 0.6495, 0.002166, 0.6566, 0.00664, 0.6502, 0.001968, 0.6566, 0.00664, 0.6495, 0.002166, 0.6502, 0.001968, 0.6566, 0.001968, 0.6566, 0.00664, 0.6566, 0.0, 0.6566, 0.001968, 0.6502, 0.001968, 0.6566, 0.0, 0.7653, 0.0, 0.6566, 0.001968, 0.7006, 0.8624, 0.6839, 0.8624, 0.7006, 0.754, 0.6839, 0.8624, 0.7006, 0.8624, 0.6839, 0.8694, 0.7006, 0.8694, 0.6839, 0.8694, 0.7006, 0.8624, 0.5403, 0.984, 0.5236, 0.984, 0.5403, 0.9796, 0.5236, 0.9796, 0.5403, 0.9796, 0.5236, 0.984, 0.5236, 0.9796, 0.5236, 0.7585, 0.5403, 0.9796, 0.6462, 0.2277, 0.6462, 0.006602, 0.6495, 0.2322, 0.5236, 0.7585, 0.5222, 0.754, 0.5236, 0.754, 0.3833, 0.755, 0.3834, 0.7556, 0.3819, 0.755, 0.6502, 0.2324, 0.6495, 0.2322, 0.6566, 0.2277, 0.6566, 0.2277, 0.6495, 0.2322, 0.6566, 0.00664, 0.6566, 0.2277, 0.6566, 0.00664, 0.7653, 0.2277, 0.7653, 0.00664, 0.7653, 0.2277, 0.6566, 0.00664, 0.7653, 0.00664, 0.6566, 0.00664, 0.7653, 0.001968, 0.6566, 0.001968, 0.7653, 0.001968, 0.6566, 0.00664, 0.7653, 0.001968, 0.6566, 0.001968, 0.7653, 0.0, 0.7653, 0.2277, 0.7653, 0.2324, 0.6566, 0.2277, 0.6566, 0.2324, 0.6566, 0.2277, 0.7653, 0.2324, 0.6502, 0.2324, 0.6566, 0.2277, 0.6566, 0.2324, 0.6566, 0.2324, 0.6566, 0.2343, 0.6502, 0.2324, 0.6566, 0.2343, 0.6566, 0.2324, 0.7653, 0.2343, 0.7653, 0.2324, 0.7653, 0.2343, 0.6566, 0.2324, 0.3819, 0.7619, 0.3819, 0.8703, 0.3651, 0.7619, 0.3651, 0.8703, 0.3651, 0.7619, 0.3819, 0.8703, 0.4951, 0.754, 0.4951, 0.752, 0.6039, 0.754, 0.6039, 0.752, 0.6039, 0.754, 0.4951, 0.752, 0.6039, 0.754, 0.6039, 0.752, 0.6102, 0.752, 0.6039, 0.752, 0.6039, 0.7474, 0.6102, 0.752, 0.6039, 0.752, 0.4951, 0.752, 0.6039, 0.7474, 0.4951, 0.7474, 0.6039, 0.7474, 0.4951, 0.752, 0.4951, 0.7474, 0.4951, 0.5263, 0.6039, 0.7474, 0.6039, 0.5263, 0.6039, 0.7474, 0.4951, 0.5263, 0.6039, 0.7474, 0.6039, 0.5263, 0.6109, 0.7518, 0.6109, 0.7518, 0.6039, 0.5263, 0.6109, 0.5218, 0.6102, 0.5216, 0.6109, 0.5218, 0.6039, 0.5263, 0.6825, 0.8694, 0.6824, 0.8687, 0.6839, 0.8694, 0.6839, 0.8624, 0.6839, 0.8694, 0.6824, 0.8687, 0.6039, 0.5216, 0.6039, 0.5197, 0.6102, 0.5216, 0.6039, 0.5197, 0.6039, 0.5216, 0.4951, 0.5197, 0.4951, 0.5216, 0.4951, 0.5197, 0.6039, 0.5216, 0.6039, 0.5216, 0.6039, 0.5263, 0.4951, 0.5216, 0.6039, 0.5216, 0.6102, 0.5216, 0.6039, 0.5263, 0.4951, 0.5263, 0.4951, 0.5216, 0.6039, 0.5263, 0.6839, 0.754, 0.7006, 0.754, 0.6839, 0.8624, 0.5403, 0.984, 0.5403, 0.9796, 0.5417, 0.984, 0.6142, 0.5263, 0.6142, 0.7474, 0.6109, 0.5218, 0.5403, 0.7585, 0.5403, 0.9796, 0.5236, 0.7585, 0.5236, 0.7585, 0.5236, 0.754, 0.5403, 0.7585, 0.5403, 0.754, 0.5403, 0.7585, 0.5236, 0.754, 0.5403, 0.7585, 0.5403, 0.754, 0.5417, 0.754, 0.3638, 0.755, 0.3652, 0.755, 0.3637, 0.7556, 0.3651, 0.7619, 0.3637, 0.7556, 0.3652, 0.755, 0.3651, 0.7619, 0.3652, 0.755, 0.3819, 0.7619, 0.3819, 0.755, 0.3819, 0.7619, 0.3652, 0.755, 0.3819, 0.7619, 0.3819, 0.755, 0.3834, 0.7556, 0.6102, 0.752, 0.6039, 0.7474, 0.6109, 0.7518, 0.6109, 0.7518, 0.6109, 0.5218, 0.6142, 0.7474, 0.5222, 0.984, 0.5236, 0.9796, 0.5236, 0.984, 0.702, 0.8694, 0.7006, 0.8694, 0.7021, 0.8687, 0.7006, 0.8624, 0.7021, 0.8687, 0.7006, 0.8694])
me_chair_03.use_remesh_preserve_volume = False
me_chair_03.use_remesh_preserve_attributes = False
me_chair_03.use_mirror_vertex_groups = False
me_chair_03.update()

# ---- objects
ob_chair_03 = bpy.data.objects.new('chair_03', me_chair_03)

# ---- transforms, parenting, visibility, modifiers, constraints
ob_chair_03.location = (0.0, 0.0, 0.0)
ob_chair_03.lineart.crease_threshold = 0.0

# ---- collection membership
col_collection_1.objects.link(ob_chair_03)

# ---- scene / render settings (as saved in the file)
scene.frame_start = 1; scene.frame_end = 250; scene.frame_set(1)
scene.render.engine = 'BLENDER_EEVEE_NEXT'
scene.render.resolution_percentage = 50
scene.render.dither_intensity = 0.0
scene.cycles.use_denoising = False
scene.cycles.samples = 128
scene.cycles.sampling_pattern = 'TABULATED_SOBOL'
scene.cycles.use_adaptive_sampling = False
scene.cycles.use_light_tree = False
scene.cycles.blur_glossy = 0.0
scene.cycles.sample_clamp_indirect = 0.0
scene.view_settings.view_transform = 'Standard'
bpy.context.view_layer.update()

# ---- added for rendering (the .blend has no active camera and no usable light): camera, sun
cam_auto = bpy.data.cameras.new('AutoCamera')
cam_auto.lens = 50.0
cam_auto.sensor_width = 36.0
cam_auto.clip_end = 1000.0
ob_auto_camera = bpy.data.objects.new('AutoCamera', cam_auto)
scene.collection.objects.link(ob_auto_camera)
ob_auto_camera.location = (0.925223, -1.11027, 0.740178)
ob_auto_camera.rotation_euler = (1.09748, -7.21219e-08, 0.694738)
scene.camera = ob_auto_camera
light_auto_sun = bpy.data.lights.new('AutoSun', 'SUN')
light_auto_sun.energy = 3.0
light_auto_sun.angle = 0.0523599
ob_auto_sun = bpy.data.objects.new('AutoSun', light_auto_sun)
scene.collection.objects.link(ob_auto_sun)
ob_auto_sun.rotation_euler = (0.872665, 0.174533, 0.523599)
bpy.context.view_layer.update()
